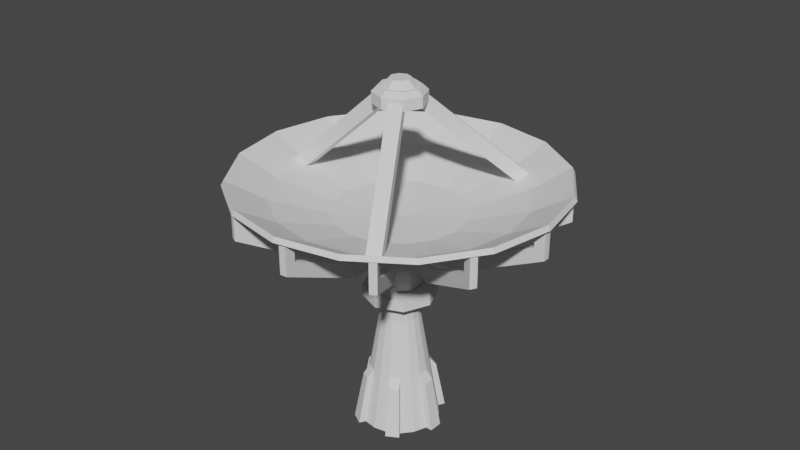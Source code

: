 # Source: WallHealer_AntennaT3.blend  (saved by Blender 3.1.7; exported with 4.5.12 LTS)
import bpy
from mathutils import Matrix  # noqa: F401  (used for matrix-valued properties, if any)

bpy.ops.wm.read_factory_settings(use_empty=True)
scene = bpy.context.scene
scene.name = 'Scene'

# ---- collections
col_collection = bpy.data.collections.new('Collection'); scene.collection.children.link(col_collection)

# ---- world
world_world = bpy.data.worlds.new('World'); scene.world = world_world
world_world.use_nodes = True; world_world.node_tree.nodes.clear()
_N = world_world.node_tree.nodes; _L = world_world.node_tree.links
n0 = _N.new('ShaderNodeOutputWorld'); n0.name = 'World Output'; n0.location = (300, 300)
n1 = _N.new('ShaderNodeBackground'); n1.name = 'Background'; n1.location = (10, 300)
n1.inputs[0].default_value = (0.05088, 0.05088, 0.05088, 1.0)
_L.new(n1.outputs[0], n0.inputs[0])
n0.is_active_output = True
world_world.color = (0.05088, 0.05088, 0.05088)
world_world.use_sun_shadow = False
world_world.sun_shadow_jitter_overblur = 0.0

# ---- meshes
me_cylinder_002 = bpy.data.meshes.new('Cylinder.002')
me_cylinder_002.from_pydata([(0.0, 1.0, 0.0), (-1.712e-08, 0.5075, 1.7), (0.342, 0.9397, 0.0), (0.1736, 0.4769, 1.7), (0.6428, 0.766, 0.0), (0.3262, 0.3888, 1.7), (0.866, 0.5, 0.0), (0.4395, 0.2538, 1.7), (0.9848, 0.1736, 0.0), (0.4998, 0.08813, 1.7), (0.9848, -0.1736, 0.0), (0.4998, -0.08813, 1.7), (0.866, -0.5, 0.0), (0.4395, -0.2538, 1.7), (0.6428, -0.766, 0.0), (0.3262, -0.3888, 1.7), (0.342, -0.9397, 0.0), (0.1736, -0.4769, 1.7), (-8.742e-08, -1.0, 0.0), (-6.149e-08, -0.5075, 1.7), (-0.342, -0.9397, 0.0), (-0.1736, -0.4769, 1.7), (-0.6428, -0.766, 0.0), (-0.3262, -0.3888, 1.7), (-0.866, -0.5, 0.0), (-0.4395, -0.2538, 1.7), (-0.9848, -0.1736, 0.0), (-0.4998, -0.08813, 1.7), (-0.9848, 0.1736, 0.0), (-0.4998, 0.08813, 1.7), (-0.866, 0.5, 0.0), (-0.4395, 0.2538, 1.7), (-0.6428, 0.766, 0.0), (-0.3262, 0.3888, 1.7), (-0.342, 0.9397, 0.0), (-0.1736, 0.4769, 1.7), (-8.562e-09, 0.7538, 0.85), (0.2578, 0.7083, 0.85), (0.4845, 0.5774, 0.85), (0.6528, 0.3769, 0.85), (0.7423, 0.1309, 0.85), (0.7423, -0.1309, 0.85), (0.6528, -0.3769, 0.85), (0.4845, -0.5774, 0.85), (0.2578, -0.7083, 0.85), (-7.446e-08, -0.7538, 0.85), (-0.2578, -0.7083, 0.85), (-0.4845, -0.5774, 0.85), (-0.6528, -0.3769, 0.85), (-0.7423, -0.1309, 0.85), (-0.7423, 0.1309, 0.85), (-0.6528, 0.3769, 0.85), (-0.4845, 0.5774, 0.85), (-0.2578, 0.7083, 0.85), (0.3447, 0.8588, 0.725), (0.4289, 1.09, 7.451e-09), (0.7297, 0.9165, 7.451e-09), (0.5714, 0.7279, 0.725), (0.9161, 0.1309, 0.725), (1.159, 0.1736, 1.49e-08), (1.159, -0.1736, 7.451e-09), (0.9161, -0.1309, 0.725), (0.5714, -0.7279, 0.725), (0.7297, -0.9165, 7.451e-09), (0.4289, -1.09, 7.451e-09), (0.3447, -0.8588, 0.725), (-0.3447, -0.8588, 0.725), (-0.4289, -1.09, 7.451e-09), (-0.7297, -0.9165, 7.451e-09), (-0.5714, -0.7279, 0.725), (-0.9161, -0.1309, 0.725), (-1.159, -0.1736, 7.451e-09), (-1.159, 0.1736, 7.451e-09), (-0.9161, 0.1309, 0.725), (-0.5714, 0.7279, 0.725), (-0.7297, 0.9165, 1.49e-08), (-0.4289, 1.09, 1.49e-08), (-0.3447, 0.8588, 0.725), (0.1373, 0.3771, 1.9), (-9.075e-09, 0.4013, 1.9), (0.258, 0.3074, 1.9), (0.3475, 0.2007, 1.9), (0.3952, 0.06969, 1.9), (0.3952, -0.06969, 1.9), (0.3475, -0.2007, 1.9), (0.258, -0.3074, 1.9), (0.1373, -0.3771, 1.9), (-4.943e-08, -0.4013, 1.9), (-0.1373, -0.3771, 1.9), (-0.258, -0.3074, 1.9), (-0.3475, -0.2007, 1.9), (-0.3952, -0.06969, 1.9), (-0.3952, 0.06969, 1.9), (-0.3475, 0.2007, 1.9), (-0.258, 0.3074, 1.9), (-0.1373, 0.3771, 1.9), (0.1736, 0.4769, 1.9), (-1.149e-08, 0.5075, 1.9), (0.3262, 0.3888, 1.9), (0.4395, 0.2538, 1.9), (0.4998, 0.08813, 1.9), (0.4998, -0.08813, 1.9), (0.4395, -0.2538, 1.9), (0.3262, -0.3888, 1.9), (0.1736, -0.4769, 1.9), (-5.585e-08, -0.5075, 1.9), (-0.1736, -0.4769, 1.9), (-0.3262, -0.3888, 1.9), (-0.4395, -0.2538, 1.9), (-0.4998, -0.08813, 1.9), (-0.4998, 0.08813, 1.9), (-0.4395, 0.2538, 1.9), (-0.3262, 0.3888, 1.9), (-0.1736, 0.4769, 1.9), (0.1373, 0.3771, 2.0), (1.798e-08, 0.4013, 2.0), (0.258, 0.3074, 2.0), (0.3475, 0.2007, 2.0), (0.3952, 0.06969, 2.0), (0.3952, -0.06969, 2.0), (0.3475, -0.2007, 2.0), (0.258, -0.3074, 2.0), (0.1373, -0.3771, 2.0), (-2.237e-08, -0.4013, 2.0), (-0.1373, -0.3771, 2.0), (-0.258, -0.3074, 2.0), (-0.3475, -0.2007, 2.0), (-0.3952, -0.06969, 2.0), (-0.3952, 0.06969, 2.0), (-0.3475, 0.2007, 2.0), (-0.258, 0.3074, 2.0), (-0.1373, 0.3771, 2.0)], [], [(36, 1, 3, 37), (37, 3, 5, 38), (38, 5, 7, 39), (39, 7, 9, 40), (40, 9, 11, 41), (41, 11, 13, 42), (42, 13, 15, 43), (43, 15, 17, 44), (44, 17, 19, 45), (45, 19, 21, 46), (46, 21, 23, 47), (47, 23, 25, 48), (48, 25, 27, 49), (49, 27, 29, 50), (50, 29, 31, 51), (51, 31, 33, 52), (27, 25, 108, 109), (52, 33, 35, 53), (53, 35, 1, 36), (0, 2, 4, 6, 8, 10, 12, 14, 16, 18, 20, 22, 24, 26, 28, 30, 32, 34), (34, 53, 36, 0), (2, 37, 54, 55), (30, 51, 52, 32), (28, 50, 51, 30), (28, 26, 71, 72), (24, 48, 49, 26), (22, 47, 48, 24), (26, 49, 70, 71), (18, 45, 46, 20), (16, 44, 45, 18), (49, 50, 73, 70), (12, 42, 43, 14), (10, 41, 42, 12), (44, 16, 64, 65), (6, 39, 40, 8), (4, 38, 39, 6), (22, 20, 67, 68), (0, 36, 37, 2), (75, 74, 77, 76), (71, 70, 73, 72), (67, 66, 69, 68), (63, 62, 65, 64), (59, 58, 61, 60), (55, 54, 57, 56), (47, 22, 68, 69), (40, 41, 61, 58), (32, 52, 74, 75), (4, 2, 55, 56), (34, 32, 75, 76), (8, 40, 58, 59), (46, 47, 69, 66), (50, 28, 72, 73), (10, 8, 59, 60), (38, 4, 56, 57), (14, 43, 62, 63), (52, 53, 77, 74), (37, 38, 57, 54), (53, 34, 76, 77), (16, 14, 63, 64), (41, 10, 60, 61), (20, 46, 66, 67), (43, 44, 65, 62), (93, 92, 128, 129), (3, 1, 97, 96), (1, 35, 113, 97), (13, 11, 101, 102), (23, 21, 106, 107), (33, 31, 111, 112), (9, 7, 99, 100), (19, 17, 104, 105), (29, 27, 109, 110), (5, 3, 96, 98), (15, 13, 102, 103), (25, 23, 107, 108), (35, 33, 112, 113), (11, 9, 100, 101), (21, 19, 105, 106), (31, 29, 110, 111), (7, 5, 98, 99), (17, 15, 103, 104), (79, 78, 96, 97), (78, 80, 98, 96), (80, 81, 99, 98), (81, 82, 100, 99), (82, 83, 101, 100), (83, 84, 102, 101), (84, 85, 103, 102), (85, 86, 104, 103), (86, 87, 105, 104), (87, 88, 106, 105), (88, 89, 107, 106), (89, 90, 108, 107), (90, 91, 109, 108), (91, 92, 110, 109), (92, 93, 111, 110), (93, 94, 112, 111), (94, 95, 113, 112), (95, 79, 97, 113), (86, 85, 121, 122), (78, 79, 115, 114), (94, 93, 129, 130), (87, 86, 122, 123), (80, 78, 114, 116), (95, 94, 130, 131), (88, 87, 123, 124), (81, 80, 116, 117), (79, 95, 131, 115), (89, 88, 124, 125), (82, 81, 117, 118), (90, 89, 125, 126), (83, 82, 118, 119), (91, 90, 126, 127), (84, 83, 119, 120), (92, 91, 127, 128), (85, 84, 120, 121), (114, 115, 131, 130, 129, 128, 127, 126, 125, 124, 123, 122, 121, 120, 119, 118, 117, 116)])
_uv = me_cylinder_002.uv_layers.new(name='UVMap')
_uv.uv.foreach_set('vector', [1.0, 0.75, 1.0, 1.0, 0.9444, 1.0, 0.9444, 0.75, 0.9444, 0.75, 0.9444, 1.0, 0.8889, 1.0, 0.8889, 0.75, 0.8889, 0.75, 0.8889, 1.0, 0.8333, 1.0, 0.8333, 0.75, 0.8333, 0.75, 0.8333, 1.0, 0.7778, 1.0, 0.7778, 0.75, 0.7778, 0.75, 0.7778, 1.0, 0.7222, 1.0, 0.7222, 0.75, 0.7222, 0.75, 0.7222, 1.0, 0.6667, 1.0, 0.6667, 0.75, 0.6667, 0.75, 0.6667, 1.0, 0.6111, 1.0, 0.6111, 0.75, 0.6111, 0.75, 0.6111, 1.0, 0.5556, 1.0, 0.5556, 0.75, 0.5556, 0.75, 0.5556, 1.0, 0.5, 1.0, 0.5, 0.75, 0.5, 0.75, 0.5, 1.0, 0.4444, 1.0, 0.4444, 0.75, 0.4444, 0.75, 0.4444, 1.0, 0.3889, 1.0, 0.3889, 0.75, 0.3889, 0.75, 0.3889, 1.0, 0.3333, 1.0, 0.3333, 0.75, 0.3333, 0.75, 0.3333, 1.0, 0.2778, 1.0, 0.2778, 0.75, 0.2778, 0.75, 0.2778, 1.0, 0.2222, 1.0, 0.2222, 0.75, 0.2222, 0.75, 0.2222, 1.0, 0.1667, 1.0, 0.1667, 0.75, 0.1667, 0.75, 0.1667, 1.0, 0.1111, 1.0, 0.1111, 0.75, 0.2778, 1.0, 0.3333, 1.0, 0.3333, 1.0, 0.2778, 1.0, 0.1111, 0.75, 0.1111, 1.0, 0.05556, 1.0, 0.05556, 0.75, 0.05556, 0.75, 0.05556, 1.0, -1.863e-07, 1.0, -1.863e-07, 0.75, 0.75, 0.49, 0.8321, 0.4755, 0.9043, 0.4339, 0.9578, 0.37, 0.9864, 0.2917, 0.9864, 0.2083, 0.9578, 0.13, 0.9043, 0.06615, 0.8321, 0.02447, 0.75, 0.01, 0.6679, 0.02447, 0.5957, 0.06615, 0.5422, 0.13, 0.5136, 0.2083, 0.5136, 0.2917, 0.5422, 0.37, 0.5957, 0.4339, 0.6679, 0.4755, 0.05556, 0.5, 0.05556, 0.75, -1.863e-07, 0.75, -1.863e-07, 0.5, 0.9444, 0.5, 0.9444, 0.75, 0.9444, 0.75, 0.9444, 0.5, 0.1667, 0.5, 0.1667, 0.75, 0.1111, 0.75, 0.1111, 0.5, 0.2222, 0.5, 0.2222, 0.75, 0.1667, 0.75, 0.1667, 0.5, 0.5136, 0.2917, 0.5136, 0.2083, 0.5136, 0.2083, 0.5136, 0.2917, 0.3333, 0.5, 0.3333, 0.75, 0.2778, 0.75, 0.2778, 0.5, 0.3889, 0.5, 0.3889, 0.75, 0.3333, 0.75, 0.3333, 0.5, 0.2778, 0.5, 0.2778, 0.75, 0.2778, 0.75, 0.2778, 0.5, 0.5, 0.5, 0.5, 0.75, 0.4444, 0.75, 0.4444, 0.5, 0.5556, 0.5, 0.5556, 0.75, 0.5, 0.75, 0.5, 0.5, 0.2778, 0.75, 0.2222, 0.75, 0.2222, 0.75, 0.2778, 0.75, 0.6667, 0.5, 0.6667, 0.75, 0.6111, 0.75, 0.6111, 0.5, 0.7222, 0.5, 0.7222, 0.75, 0.6667, 0.75, 0.6667, 0.5, 0.5556, 0.75, 0.5556, 0.5, 0.5556, 0.5, 0.5556, 0.75, 0.8333, 0.5, 0.8333, 0.75, 0.7778, 0.75, 0.7778, 0.5, 0.8889, 0.5, 0.8889, 0.75, 0.8333, 0.75, 0.8333, 0.5, 0.5957, 0.06615, 0.6679, 0.02447, 0.6679, 0.02447, 0.5957, 0.06615, 1.0, 0.5, 1.0, 0.75, 0.9444, 0.75, 0.9444, 0.5, 0.1111, 0.5, 0.1111, 0.75, 0.05556, 0.75, 0.05556, 0.5, 0.2778, 0.5, 0.2778, 0.75, 0.2222, 0.75, 0.2222, 0.5, 0.4444, 0.5, 0.4444, 0.75, 0.3889, 0.75, 0.3889, 0.5, 0.6111, 0.5, 0.6111, 0.75, 0.5556, 0.75, 0.5556, 0.5, 0.7778, 0.5, 0.7778, 0.75, 0.7222, 0.75, 0.7222, 0.5, 0.9444, 0.5, 0.9444, 0.75, 0.8889, 0.75, 0.8889, 0.5, 0.3889, 0.75, 0.3889, 0.5, 0.3889, 0.5, 0.3889, 0.75, 0.7778, 0.75, 0.7222, 0.75, 0.7222, 0.75, 0.7778, 0.75, 0.1111, 0.5, 0.1111, 0.75, 0.1111, 0.75, 0.1111, 0.5, 0.9043, 0.4339, 0.8321, 0.4755, 0.8321, 0.4755, 0.9043, 0.4339, 0.6679, 0.4755, 0.5957, 0.4339, 0.5957, 0.4339, 0.6679, 0.4755, 0.7778, 0.5, 0.7778, 0.75, 0.7778, 0.75, 0.7778, 0.5, 0.4444, 0.75, 0.3889, 0.75, 0.3889, 0.75, 0.4444, 0.75, 0.2222, 0.75, 0.2222, 0.5, 0.2222, 0.5, 0.2222, 0.75, 0.9864, 0.2083, 0.9864, 0.2917, 0.9864, 0.2917, 0.9864, 0.2083, 0.8889, 0.75, 0.8889, 0.5, 0.8889, 0.5, 0.8889, 0.75, 0.6111, 0.5, 0.6111, 0.75, 0.6111, 0.75, 0.6111, 0.5, 0.1111, 0.75, 0.05556, 0.75, 0.05556, 0.75, 0.1111, 0.75, 0.9444, 0.75, 0.8889, 0.75, 0.8889, 0.75, 0.9444, 0.75, 0.05556, 0.75, 0.05556, 0.5, 0.05556, 0.5, 0.05556, 0.75, 0.8321, 0.02447, 0.9043, 0.06615, 0.9043, 0.06615, 0.8321, 0.02447, 0.7222, 0.75, 0.7222, 0.5, 0.7222, 0.5, 0.7222, 0.75, 0.4444, 0.5, 0.4444, 0.75, 0.4444, 0.75, 0.4444, 0.5, 0.6111, 0.75, 0.5556, 0.75, 0.5556, 0.75, 0.6111, 0.75, 0.08565, 0.3449, 0.0631, 0.283, 0.0631, 0.283, 0.08565, 0.3449, 0.9444, 1.0, 1.0, 1.0, 1.0, 1.0, 0.9444, 1.0, -1.863e-07, 1.0, 0.05556, 1.0, 0.05556, 1.0, -1.863e-07, 1.0, 0.6667, 1.0, 0.7222, 1.0, 0.7222, 1.0, 0.6667, 1.0, 0.3889, 1.0, 0.4444, 1.0, 0.4444, 1.0, 0.3889, 1.0, 0.1111, 1.0, 0.1667, 1.0, 0.1667, 1.0, 0.1111, 1.0, 0.7778, 1.0, 0.8333, 1.0, 0.8333, 1.0, 0.7778, 1.0, 0.5, 1.0, 0.5556, 1.0, 0.5556, 1.0, 0.5, 1.0, 0.2222, 1.0, 0.2778, 1.0, 0.2778, 1.0, 0.2222, 1.0, 0.8889, 1.0, 0.9444, 1.0, 0.9444, 1.0, 0.8889, 1.0, 0.6111, 1.0, 0.6667, 1.0, 0.6667, 1.0, 0.6111, 1.0, 0.3333, 1.0, 0.3889, 1.0, 0.3889, 1.0, 0.3333, 1.0, 0.05556, 1.0, 0.1111, 1.0, 0.1111, 1.0, 0.05556, 1.0, 0.7222, 1.0, 0.7778, 1.0, 0.7778, 1.0, 0.7222, 1.0, 0.4444, 1.0, 0.5, 1.0, 0.5, 1.0, 0.4444, 1.0, 0.1667, 1.0, 0.2222, 1.0, 0.2222, 1.0, 0.1667, 1.0, 0.8333, 1.0, 0.8889, 1.0, 0.8889, 1.0, 0.8333, 1.0, 0.5556, 1.0, 0.6111, 1.0, 0.6111, 1.0, 0.5556, 1.0, 0.25, 0.4398, 0.3149, 0.4283, 0.3321, 0.4755, 0.25, 0.49, 0.3149, 0.4283, 0.372, 0.3954, 0.4043, 0.4339, 0.3321, 0.4755, 0.372, 0.3954, 0.4144, 0.3449, 0.4578, 0.37, 0.4043, 0.4339, 0.4144, 0.3449, 0.4369, 0.283, 0.4864, 0.2917, 0.4578, 0.37, 0.4369, 0.283, 0.4369, 0.217, 0.4864, 0.2083, 0.4864, 0.2917, 0.4369, 0.217, 0.4144, 0.1551, 0.4578, 0.13, 0.4864, 0.2083, 0.4144, 0.1551, 0.372, 0.1046, 0.4043, 0.06615, 0.4578, 0.13, 0.372, 0.1046, 0.3149, 0.07167, 0.3321, 0.02447, 0.4043, 0.06615, 0.3149, 0.07167, 0.25, 0.06022, 0.25, 0.01, 0.3321, 0.02447, 0.25, 0.06022, 0.1851, 0.07167, 0.1679, 0.02447, 0.25, 0.01, 0.1851, 0.07167, 0.128, 0.1046, 0.09573, 0.06615, 0.1679, 0.02447, 0.128, 0.1046, 0.08565, 0.1551, 0.04215, 0.13, 0.09573, 0.06615, 0.08565, 0.1551, 0.0631, 0.217, 0.01365, 0.2083, 0.04215, 0.13, 0.0631, 0.217, 0.0631, 0.283, 0.01365, 0.2917, 0.01365, 0.2083, 0.0631, 0.283, 0.08565, 0.3449, 0.04215, 0.37, 0.01365, 0.2917, 0.08565, 0.3449, 0.128, 0.3954, 0.09573, 0.4339, 0.04215, 0.37, 0.128, 0.3954, 0.1851, 0.4283, 0.1679, 0.4755, 0.09573, 0.4339, 0.1851, 0.4283, 0.25, 0.4398, 0.25, 0.49, 0.1679, 0.4755, 0.3149, 0.07167, 0.372, 0.1046, 0.372, 0.1046, 0.3149, 0.07167, 0.3149, 0.4283, 0.25, 0.4398, 0.25, 0.4398, 0.3149, 0.4283, 0.128, 0.3954, 0.08565, 0.3449, 0.08565, 0.3449, 0.128, 0.3954, 0.25, 0.06022, 0.3149, 0.07167, 0.3149, 0.07167, 0.25, 0.06022, 0.372, 0.3954, 0.3149, 0.4283, 0.3149, 0.4283, 0.372, 0.3954, 0.1851, 0.4283, 0.128, 0.3954, 0.128, 0.3954, 0.1851, 0.4283, 0.1851, 0.07167, 0.25, 0.06022, 0.25, 0.06022, 0.1851, 0.07167, 0.4144, 0.3449, 0.372, 0.3954, 0.372, 0.3954, 0.4144, 0.3449, 0.25, 0.4398, 0.1851, 0.4283, 0.1851, 0.4283, 0.25, 0.4398, 0.128, 0.1046, 0.1851, 0.07167, 0.1851, 0.07167, 0.128, 0.1046, 0.4369, 0.283, 0.4144, 0.3449, 0.4144, 0.3449, 0.4369, 0.283, 0.08565, 0.1551, 0.128, 0.1046, 0.128, 0.1046, 0.08565, 0.1551, 0.4369, 0.217, 0.4369, 0.283, 0.4369, 0.283, 0.4369, 0.217, 0.0631, 0.217, 0.08565, 0.1551, 0.08565, 0.1551, 0.0631, 0.217, 0.4144, 0.1551, 0.4369, 0.217, 0.4369, 0.217, 0.4144, 0.1551, 0.0631, 0.283, 0.0631, 0.217, 0.0631, 0.217, 0.0631, 0.283, 0.372, 0.1046, 0.4144, 0.1551, 0.4144, 0.1551, 0.372, 0.1046, 0.3149, 0.4283, 0.25, 0.4398, 0.1851, 0.4283, 0.128, 0.3954, 0.08565, 0.3449, 0.0631, 0.283, 0.0631, 0.217, 0.08565, 0.1551, 0.128, 0.1046, 0.1851, 0.07167, 0.25, 0.06022, 0.3149, 0.07167, 0.372, 0.1046, 0.4144, 0.1551, 0.4369, 0.217, 0.4369, 0.283, 0.4144, 0.3449, 0.372, 0.3954])
me_cylinder_002.use_remesh_fix_poles = True
me_cylinder_002.use_remesh_preserve_attributes = False
me_cylinder_002.update()
me_cylinder_003 = bpy.data.meshes.new('Cylinder.003')
me_cylinder_003.from_pydata([(-2.031e-08, 0.4056, 0.2144), (-2.031e-08, 0.2969, 0.2144), (0.06358, 0.4056, 0.2032), (0.06358, 0.2969, 0.2032), (0.1195, 0.4056, 0.1709), (0.1195, 0.2969, 0.1709), (0.161, 0.4056, 0.1215), (0.161, 0.2969, 0.1215), (0.1831, 0.4056, 0.06083), (0.1831, 0.2969, 0.06083), (0.1831, 0.4056, -0.003726), (0.1831, 0.2969, -0.003726), (-0.1831, 0.4056, -0.003726), (-0.1831, 0.2969, -0.003726), (-0.1831, 0.4056, 0.06083), (-0.1831, 0.2969, 0.06083), (-0.161, 0.4056, 0.1215), (-0.161, 0.2969, 0.1215), (-0.1195, 0.4056, 0.1709), (-0.1195, 0.2969, 0.1709), (-0.06358, 0.4056, 0.2032), (-0.06358, 0.2969, 0.2032), (-2.031e-08, -0.4056, 0.2144), (-2.031e-08, -0.2969, 0.2144), (0.06358, -0.4056, 0.2032), (0.06358, -0.2969, 0.2032), (0.1195, -0.4056, 0.1709), (0.1195, -0.2969, 0.1709), (0.161, -0.4056, 0.1215), (0.161, -0.2969, 0.1215), (0.1831, -0.4056, 0.06083), (0.1831, -0.2969, 0.06083), (0.1831, -0.4056, -0.003726), (0.1831, -0.2969, -0.003726), (-0.1831, -0.4056, -0.003726), (-0.1831, -0.2969, -0.003726), (-0.1831, -0.4056, 0.06083), (-0.1831, -0.2969, 0.06083), (-0.161, -0.4056, 0.1215), (-0.161, -0.2969, 0.1215), (-0.1195, -0.4056, 0.1709), (-0.1195, -0.2969, 0.1709), (-0.06358, -0.4056, 0.2032), (-0.06358, -0.2969, 0.2032), (-3.508e-09, 0.5292, -0.1597), (-3.508e-09, 0.5292, -0.003726), (0.3742, 0.3742, -0.1597), (0.3742, 0.3742, -0.003726), (0.5292, -3.366e-08, -0.1597), (0.5292, -3.366e-08, -0.003726), (0.3742, -0.3742, -0.1597), (0.3742, -0.3742, -0.003726), (-4.977e-08, -0.5292, -0.1597), (-4.977e-08, -0.5292, -0.003726), (-0.3742, -0.3742, -0.1597), (-0.3742, -0.3742, -0.003726), (-0.5292, -4.212e-09, -0.1597), (-0.5292, -4.212e-09, -0.003726), (-0.3742, 0.3742, -0.1597), (-0.3742, 0.3742, -0.003726)], [], [(0, 1, 3, 2), (2, 3, 5, 4), (4, 5, 7, 6), (6, 7, 9, 8), (8, 9, 11, 10), (0, 2, 4, 6, 8, 10, 12, 14, 16, 18, 20), (12, 13, 15, 14), (14, 15, 17, 16), (16, 17, 19, 18), (1, 21, 19, 17, 15, 13, 11, 9, 7, 5, 3), (18, 19, 21, 20), (20, 21, 1, 0), (10, 11, 13, 12), (22, 24, 25, 23), (24, 26, 27, 25), (26, 28, 29, 27), (28, 30, 31, 29), (30, 32, 33, 31), (22, 42, 40, 38, 36, 34, 32, 30, 28, 26, 24), (34, 36, 37, 35), (36, 38, 39, 37), (38, 40, 41, 39), (23, 25, 27, 29, 31, 33, 35, 37, 39, 41, 43), (40, 42, 43, 41), (42, 22, 23, 43), (32, 34, 35, 33), (44, 45, 47, 46), (46, 47, 49, 48), (48, 49, 51, 50), (50, 51, 53, 52), (52, 53, 55, 54), (54, 55, 57, 56), (47, 45, 59, 57, 55, 53, 51, 49), (56, 57, 59, 58), (58, 59, 45, 44), (44, 46, 48, 50, 52, 54, 56, 58)])
_uv = me_cylinder_003.uv_layers.new(name='UVMap')
_uv.uv.foreach_set('vector', [1.0, 0.5, 1.0, 1.0, 0.9444, 1.0, 0.9444, 0.5, 0.9444, 0.5, 0.9444, 1.0, 0.8889, 1.0, 0.8889, 0.5, 0.8889, 0.5, 0.8889, 1.0, 0.8333, 1.0, 0.8333, 0.5, 0.8333, 0.5, 0.8333, 1.0, 0.7778, 1.0, 0.7778, 0.5, 0.7778, 0.5, 0.7778, 1.0, 0.7222, 1.0, 0.7222, 0.5, -1.863e-07, 0.5, 0.9444, 0.5, 0.8889, 0.5, 0.8333, 0.5, 0.7778, 0.5, 0.7222, 0.5, 0.2778, 0.5, 0.2222, 0.5, 0.1667, 0.5, 0.1111, 0.5, 0.05556, 0.5, 0.2778, 0.5, 0.2778, 1.0, 0.2222, 1.0, 0.2222, 0.5, 0.2222, 0.5, 0.2222, 1.0, 0.1667, 1.0, 0.1667, 0.5, 0.1667, 0.5, 0.1667, 1.0, 0.1111, 1.0, 0.1111, 0.5, -1.863e-07, 1.0, 0.05556, 1.0, 0.1111, 1.0, 0.1667, 1.0, 0.2222, 1.0, 0.2778, 1.0, 0.7222, 1.0, 0.7778, 1.0, 0.8333, 1.0, 0.8889, 1.0, 0.9444, 1.0, 0.1111, 0.5, 0.1111, 1.0, 0.05556, 1.0, 0.05556, 0.5, 0.05556, 0.5, 0.05556, 1.0, -1.863e-07, 1.0, -1.863e-07, 0.5, 0.7222, 0.5, 0.7222, 1.0, 0.2778, 1.0, 0.2778, 0.5, 1.0, 0.5, 0.9444, 0.5, 0.9444, 1.0, 1.0, 1.0, 0.9444, 0.5, 0.8889, 0.5, 0.8889, 1.0, 0.9444, 1.0, 0.8889, 0.5, 0.8333, 0.5, 0.8333, 1.0, 0.8889, 1.0, 0.8333, 0.5, 0.7778, 0.5, 0.7778, 1.0, 0.8333, 1.0, 0.7778, 0.5, 0.7222, 0.5, 0.7222, 1.0, 0.7778, 1.0, -1.863e-07, 0.5, 0.05556, 0.5, 0.1111, 0.5, 0.1667, 0.5, 0.2222, 0.5, 0.2778, 0.5, 0.7222, 0.5, 0.7778, 0.5, 0.8333, 0.5, 0.8889, 0.5, 0.9444, 0.5, 0.2778, 0.5, 0.2222, 0.5, 0.2222, 1.0, 0.2778, 1.0, 0.2222, 0.5, 0.1667, 0.5, 0.1667, 1.0, 0.2222, 1.0, 0.1667, 0.5, 0.1111, 0.5, 0.1111, 1.0, 0.1667, 1.0, -1.863e-07, 1.0, 0.9444, 1.0, 0.8889, 1.0, 0.8333, 1.0, 0.7778, 1.0, 0.7222, 1.0, 0.2778, 1.0, 0.2222, 1.0, 0.1667, 1.0, 0.1111, 1.0, 0.05556, 1.0, 0.1111, 0.5, 0.05556, 0.5, 0.05556, 1.0, 0.1111, 1.0, 0.05556, 0.5, -1.863e-07, 0.5, -1.863e-07, 1.0, 0.05556, 1.0, 0.7222, 0.5, 0.2778, 0.5, 0.2778, 1.0, 0.7222, 1.0, 1.0, 0.5, 1.0, 1.0, 0.875, 1.0, 0.875, 0.5, 0.875, 0.5, 0.875, 1.0, 0.75, 1.0, 0.75, 0.5, 0.75, 0.5, 0.75, 1.0, 0.625, 1.0, 0.625, 0.5, 0.625, 0.5, 0.625, 1.0, 0.5, 1.0, 0.5, 0.5, 0.5, 0.5, 0.5, 1.0, 0.375, 1.0, 0.375, 0.5, 0.375, 0.5, 0.375, 1.0, 0.25, 1.0, 0.25, 0.5, 0.4197, 0.4197, 0.25, 0.49, 0.08029, 0.4197, 0.01, 0.25, 0.08029, 0.08029, 0.25, 0.01, 0.4197, 0.08029, 0.49, 0.25, 0.25, 0.5, 0.25, 1.0, 0.125, 1.0, 0.125, 0.5, 0.125, 0.5, 0.125, 1.0, 0.0, 1.0, 0.0, 0.5, 0.75, 0.49, 0.9197, 0.4197, 0.99, 0.25, 0.9197, 0.08029, 0.75, 0.01, 0.5803, 0.08029, 0.51, 0.25, 0.5803, 0.4197])
me_cylinder_003.use_remesh_fix_poles = True
me_cylinder_003.use_remesh_preserve_attributes = False
me_cylinder_003.update()
me_cube_003 = bpy.data.meshes.new('Cube.003')
me_cube_003.from_pydata([(-22.62, -1.004, -2.381), (-19.73, -1.004, 19.52), (-22.62, 0.9961, -2.381), (-19.73, 0.9961, 19.52), (-20.62, -1.004, -2.381), (-17.73, -1.004, 19.52), (-20.62, 0.9961, -2.381), (-17.73, 0.9961, 19.52), (-2.035, 16.68, 15.35), (-17.88, 2.407, 21.11), (-0.7225, 15.68, 16.48), (-16.57, 1.407, 22.25), (-1.757, 15.37, 13.87), (-17.6, 1.094, 19.63), (-0.4448, 14.37, 15.0), (-16.29, 0.09432, 20.76), (-0.7225, -15.69, 16.48), (-16.57, -1.415, 22.25), (-2.035, -16.69, 15.35), (-17.88, -2.415, 21.11), (-0.4448, -14.38, 15.0), (-16.29, -0.1021, 20.76), (-1.757, -15.38, 13.87), (-17.6, -1.102, 19.63), (-9.594, 23.75, 11.13), (-5.999, 9.837, 6.961), (-2.705, 21.95, 17.07), (-2.365, 16.8, 13.4), (-3.146, 9.088, 9.418), (3.135, 16.8, 22.1), (2.105, 12.85, 17.25), (-0.7267, 6.955, 11.5), (7.037, 9.088, 25.46), (5.091, 6.955, 19.83), (0.8897, 3.762, 12.89), (8.407, -0.00391, 26.64), (6.14, -0.003909, 20.73), (1.457, -0.003907, 13.38), (7.037, -9.096, 25.46), (5.091, -6.963, 19.83), (0.8897, -3.77, 12.89), (3.135, -16.8, 22.1), (2.105, -12.86, 17.25), (-0.7267, -6.963, 11.5), (-2.705, -21.95, 17.07), (-2.365, -16.8, 13.4), (-3.146, -9.096, 9.418), (-9.594, -23.76, 11.13), (-7.638, -18.19, 8.863), (-5.999, -9.845, 6.961), (-16.48, -21.95, 5.201), (-12.91, -16.8, 4.322), (-8.853, -9.096, 4.503), (-22.32, -16.8, 0.1709), (-17.38, -12.86, 0.4716), (-11.27, -6.963, 2.419), (-5.424, -0.003907, 6.293), (-26.23, -9.096, -3.19), (-20.37, -6.963, -2.101), (-12.89, -3.77, 1.027), (-27.6, -0.003898, -4.37), (-21.42, -0.003902, -3.004), (-13.46, -0.003902, 0.5383), (-26.23, 9.088, -3.19), (-20.37, 6.955, -2.101), (-12.89, 3.762, 1.027), (-22.32, 16.8, 0.1709), (-17.38, 12.85, 0.4716), (-11.27, 6.955, 2.419), (-16.48, 21.95, 5.201), (-12.91, 16.8, 4.322), (-8.853, 9.088, 4.503), (-7.638, 18.18, 8.863), (-10.04, 23.39, 11.65), (-6.492, 9.682, 7.533), (-3.255, 21.61, 17.49), (-2.916, 16.52, 13.87), (-3.684, 8.944, 9.952), (2.496, 16.54, 22.44), (1.479, 12.64, 17.65), (-1.303, 6.845, 12.0), (6.338, 8.948, 25.75), (4.416, 6.839, 20.18), (0.2876, 3.703, 13.37), (7.687, -0.00391, 26.92), (5.447, -0.003909, 21.07), (0.8462, -0.003907, 13.85), (6.338, -8.956, 25.75), (4.416, -6.846, 20.18), (0.2875, -3.71, 13.37), (2.496, -16.55, 22.44), (1.479, -12.65, 17.65), (-1.303, -6.853, 12.0), (-3.255, -21.62, 17.49), (-2.916, -16.52, 13.87), (-3.684, -8.952, 9.952), (-10.04, -23.4, 11.65), (-8.101, -17.88, 9.4), (-6.492, -9.689, 7.533), (-16.82, -21.62, 5.807), (-13.29, -16.52, 4.935), (-9.301, -8.952, 5.114), (-22.57, -16.55, 0.8544), (-17.68, -12.65, 1.149), (-11.68, -6.853, 3.064), (-5.927, -0.003907, 6.877), (-26.41, -8.956, -2.455), (-20.62, -6.846, -1.38), (-13.27, -3.71, 1.694), (-27.76, -0.003898, -3.617), (-21.65, -0.003902, -2.269), (-13.83, -0.003903, 1.212), (-26.41, 8.948, -2.455), (-20.62, 6.839, -1.38), (-13.27, 3.703, 1.694), (-22.57, 16.54, 0.8544), (-17.68, 12.64, 1.149), (-11.68, 6.845, 3.064), (-16.82, 21.61, 5.807), (-13.29, 16.52, 4.935), (-9.301, 8.944, 5.114), (-8.101, 17.88, 9.4), (-2.73, 2.813, 1.377), (-7.26, 4.259, 5.718), (-0.9617, 2.813, 2.9), (-4.584, 4.259, 8.023), (0.2885, 1.163, 3.976), (-2.692, 1.762, 9.653), (0.2885, -1.171, 3.976), (-2.692, -1.77, 9.653), (-0.9617, -2.821, 2.9), (-4.584, -4.267, 8.023), (-2.73, -2.821, 1.377), (-7.26, -4.267, 5.718), (-3.98, -1.171, 0.3), (-9.152, -1.77, 4.089), (-3.98, 1.163, 0.3), (-9.152, 1.762, 4.089), (-3.184, 4.259, 0.9859), (-0.5078, 4.259, 3.291), (1.384, 1.762, 4.92), (1.384, -1.77, 4.92), (-0.5078, -4.267, 3.291), (-3.184, -4.267, 0.9859), (-5.076, -1.77, -0.6437), (-5.076, 1.762, -0.6437), (-0.14, 2.813, -1.63), (1.628, 2.813, -0.1071), (2.878, 1.163, 0.9697), (2.878, -1.171, 0.9697), (1.628, -2.821, -0.1071), (-0.14, -2.821, -1.63), (-1.39, -1.171, -2.707), (-1.39, 1.163, -2.707), (-10.59, -0.5134, -3.506), (-11.99, -0.5134, -1.881), (-10.59, 0.5056, -3.506), (-11.99, 0.5056, -1.881), (-7.589, -0.5134, -0.9244), (-8.988, -0.5134, 0.7), (-7.589, 0.5056, -0.9244), (-8.988, 0.5056, 0.7), (-24.16, 0.5056, -7.356), (-24.16, -0.5134, -7.356), (-25.56, -0.5134, -5.731), (-25.56, 0.5056, -5.731), (-22.49, -0.5134, -6.88), (-22.49, 0.5056, -6.88), (-23.88, 0.5056, -5.256), (-23.88, -0.5134, -5.256), (-27.02, -0.5134, -4.031), (-27.02, 0.5056, -4.031), (-25.35, -0.5134, -3.556), (-25.35, 0.5056, -3.556), (-9.749, 4.668, -2.784), (-11.15, 4.668, -1.16), (-9.365, 5.553, -2.454), (-10.76, 5.553, -0.8297), (-7.147, 2.705, -0.5431), (-8.546, 2.705, 1.081), (-6.763, 3.59, -0.2131), (-8.163, 3.59, 1.411), (-21.66, 11.9, -5.203), (-22.05, 11.02, -5.533), (-23.44, 11.02, -3.909), (-23.06, 11.9, -3.579), (-20.53, 10.24, -5.194), (-20.14, 11.12, -4.864), (-21.54, 11.12, -3.239), (-21.93, 10.24, -3.569), (-24.91, 11.02, -2.209), (-24.53, 11.9, -1.879), (-23.39, 10.24, -1.869), (-23.01, 11.12, -1.539), (-7.073, 8.618, -0.4797), (-8.472, 8.618, 1.145), (-6.408, 9.135, 0.09338), (-7.807, 9.135, 1.718), (-5.552, 5.21, 0.8303), (-6.951, 5.21, 2.455), (-4.887, 5.727, 1.403), (-6.286, 5.727, 3.028), (-15.21, 20.16, 0.3571), (-15.87, 19.65, -0.216), (-17.27, 19.65, 1.408), (-16.61, 20.16, 1.981), (-14.79, 18.28, -0.2486), (-14.12, 18.8, 0.3245), (-15.52, 18.8, 1.949), (-16.18, 18.28, 1.376), (-18.74, 19.65, 3.109), (-18.07, 20.16, 3.682), (-17.65, 18.28, 3.076), (-16.98, 18.8, 3.649), (-3.265, 10.29, 2.8), (-4.664, 10.29, 4.425), (-2.493, 10.31, 3.465), (-3.892, 10.31, 5.09), (-3.226, 6.34, 2.834), (-4.625, 6.34, 4.458), (-2.454, 6.353, 3.499), (-3.853, 6.353, 5.123), (-6.496, 23.1, 7.859), (-7.269, 23.09, 7.194), (-8.668, 23.09, 8.818), (-7.896, 23.1, 9.483), (-6.774, 21.51, 6.652), (-6.002, 21.52, 7.317), (-7.401, 21.52, 8.941), (-8.173, 21.51, 8.276), (-10.13, 23.09, 10.52), (-9.36, 23.1, 11.18), (-9.638, 21.51, 9.976), (-8.866, 21.52, 10.64), (0.6717, 9.256, 6.191), (-0.7275, 9.256, 7.815), (1.347, 8.762, 6.772), (-0.05219, 8.762, 8.397), (-0.7817, 5.797, 4.939), (-2.181, 5.797, 6.563), (-0.1064, 5.303, 5.521), (-1.506, 5.303, 7.145), (2.172, 19.95, 15.32), (1.496, 20.45, 14.74), (0.0972, 20.45, 16.37), (0.7725, 19.95, 16.95), (1.395, 19.07, 13.69), (2.07, 18.57, 14.27), (0.6707, 18.57, 15.89), (-0.004611, 19.07, 15.31), (-1.367, 20.45, 18.07), (-0.6919, 19.95, 18.65), (-1.469, 19.07, 17.01), (-0.7937, 18.57, 17.59), (3.699, 5.777, 8.798), (2.3, 5.777, 10.42), (4.099, 4.905, 9.143), (2.7, 4.905, 10.77), (1.136, 3.725, 6.591), (-0.2627, 3.725, 8.216), (1.537, 2.854, 6.936), (0.1377, 2.854, 8.56), (8.513, 11.54, 20.79), (8.112, 12.41, 20.44), (6.713, 12.41, 22.07), (7.113, 11.54, 22.41), (7.567, 11.59, 19.0), (7.968, 10.72, 19.35), (6.569, 10.72, 20.97), (6.168, 11.59, 20.63), (5.249, 12.41, 23.77), (5.649, 11.54, 24.11), (4.704, 11.59, 22.33), (5.104, 10.72, 22.67), (5.019, 0.773, 9.935), (3.62, 0.773, 11.56), (5.039, -0.2457, 9.952), (3.64, -0.2457, 11.58), (2.023, 0.6703, 7.354), (0.6236, 0.6703, 8.979), (2.043, -0.3484, 7.372), (0.6436, -0.3484, 8.996), (10.85, 0.08647, 22.8), (10.83, 1.105, 22.79), (9.436, 1.105, 24.41), (9.456, 0.08647, 24.43), (10.12, 1.064, 21.2), (10.14, 0.04546, 21.22), (8.738, 0.04546, 22.84), (8.718, 1.064, 22.82), (7.971, 1.105, 26.11), (7.991, 0.08647, 26.13), (7.253, 1.064, 24.52), (7.273, 0.04546, 24.54), (4.283, -4.435, 9.301), (2.884, -4.435, 10.93), (3.917, -5.333, 8.986), (2.518, -5.333, 10.61), (1.643, -2.562, 7.028), (0.2443, -2.562, 8.652), (1.278, -3.46, 6.713), (-0.1213, -3.46, 8.337), (8.581, -11.39, 20.84), (8.946, -10.5, 21.16), (7.547, -10.5, 22.78), (7.181, -11.39, 22.47), (8.371, -9.748, 19.7), (8.005, -10.65, 19.38), (6.606, -10.65, 21.01), (6.971, -9.748, 21.32), (6.083, -10.5, 24.48), (5.717, -11.39, 24.17), (5.507, -9.748, 23.02), (5.141, -10.65, 22.71), (1.686, -8.476, 7.065), (0.287, -8.476, 8.689), (1.031, -9.015, 6.5), (-0.368, -9.015, 8.125), (0.09868, -5.121, 5.697), (-1.3, -5.121, 7.322), (-0.5563, -5.66, 5.133), (-1.955, -5.66, 6.758), (2.29, -19.87, 15.43), (2.945, -19.33, 15.99), (1.545, -19.33, 17.62), (0.8905, -19.87, 17.05), (2.789, -17.99, 14.89), (2.134, -18.53, 14.32), (0.7351, -18.53, 15.95), (1.39, -17.99, 16.51), (0.0811, -19.33, 19.32), (-0.5738, -19.87, 18.75), (-0.07426, -17.99, 18.21), (-0.7292, -18.53, 17.65), (-2.088, -10.28, 3.814), (-3.487, -10.28, 5.439), (-2.859, -10.32, 3.15), (-4.258, -10.32, 4.774), (-2.204, -6.33, 3.714), (-3.603, -6.33, 5.338), (-2.976, -6.37, 3.049), (-4.375, -6.37, 4.674), (-6.359, -23.11, 7.977), (-5.588, -23.07, 8.641), (-6.987, -23.07, 10.27), (-7.759, -23.11, 9.601), (-5.156, -21.49, 8.046), (-5.927, -21.53, 7.381), (-7.326, -21.53, 9.005), (-6.555, -21.49, 9.67), (-8.451, -23.07, 11.97), (-9.223, -23.11, 11.3), (-8.019, -21.49, 11.37), (-8.791, -21.53, 10.71), (-6.043, -9.379, 0.4071), (-7.442, -9.379, 2.032), (-6.728, -8.908, -0.1827), (-8.127, -8.908, 1.442), (-4.658, -5.871, 1.6), (-6.058, -5.871, 3.224), (-5.343, -5.4, 1.01), (-6.742, -5.4, 2.635), (-15.09, -20.26, 0.4602), (-14.4, -20.73, 1.05), (-15.8, -20.73, 2.674), (-16.49, -20.26, 2.085), (-13.37, -19.33, 0.9707), (-14.05, -18.86, 0.3809), (-15.45, -18.86, 2.005), (-14.77, -19.33, 2.595), (-17.27, -20.73, 4.375), (-17.95, -20.26, 3.785), (-16.23, -19.33, 4.295), (-16.92, -18.86, 3.705), (-9.138, -6.004, -2.258), (-10.54, -6.004, -0.6339), (-9.555, -5.147, -2.618), (-10.95, -5.147, -0.9934), (-6.617, -3.866, -0.08674), (-8.016, -3.866, 1.538), (-7.034, -3.009, -0.4463), (-8.433, -3.009, 1.178), (-21.59, -12.07, -5.142), (-21.17, -12.92, -4.782), (-22.57, -12.92, -3.158), (-22.99, -12.07, -3.518), (-19.69, -12.07, -4.471), (-20.1, -11.21, -4.83), (-21.5, -11.21, -3.206), (-21.09, -12.07, -2.846), (-24.04, -12.92, -1.458), (-24.45, -12.07, -1.817), (-22.55, -12.07, -1.146), (-22.97, -11.21, -1.506), (-18.25, -2.416, 21.18), (-16.71, -1.33, 19.39), (-19.54, -1.71, 20.07), (-17.42, -0.9419, 18.78), (-20.07, -0.003904, 19.6), (-17.71, -0.003904, 18.53), (-19.54, 1.702, 20.07), (-17.42, 0.9341, 18.78), (-18.25, 2.409, 21.18), (-16.71, 1.323, 19.39), (-16.95, 1.702, 22.29), (-16.0, 0.9341, 20.01), (-16.42, -0.003904, 22.75), (-15.7, -0.003904, 20.26), (-16.95, -1.71, 22.29), (-16.0, -0.9419, 20.01), (-18.72, -2.661, 17.66), (-16.71, -3.761, 19.39), (-19.56, -0.003904, 16.94), (-18.72, 2.653, 17.66), (-16.71, 3.754, 19.39), (-14.7, 2.653, 21.13), (-13.86, -0.003904, 21.85), (-14.7, -2.661, 21.13), (-16.88, -0.9419, 18.15), (-16.17, -1.33, 18.77), (-17.17, -0.003904, 17.9), (-16.88, 0.9341, 18.15), (-16.17, 1.323, 18.77), (-15.46, 0.9341, 19.38), (-15.16, -0.003904, 19.63), (-15.46, -0.9419, 19.38), (-18.91, -1.503, 21.95), (-19.71, -1.064, 21.25), (-20.04, -0.003904, 20.97), (-19.71, 1.056, 21.25), (-18.91, 1.496, 21.95), (-18.1, 1.056, 22.64), (-17.77, -0.003904, 22.92), (-18.1, -1.064, 22.64), (-18.25, -2.949, 21.18), (-17.76, -3.761, 20.61), (-19.77, -2.661, 18.88), (-19.82, -2.087, 19.82), (-20.6, -0.003904, 18.16), (-20.48, -0.003904, 19.26), (-19.77, 2.653, 18.88), (-19.82, 2.079, 19.82), (-17.76, 3.754, 20.61), (-18.25, 2.941, 21.18), (-15.74, 2.653, 22.34), (-16.67, 2.079, 22.54), (-14.91, -0.003904, 23.06), (-16.01, -0.003904, 23.1), (-15.74, -2.661, 22.34), (-16.67, -2.087, 22.54)], [], [(0, 2, 3, 1), (2, 6, 7, 3), (6, 4, 5, 7), (4, 0, 1, 5), (2, 0, 4, 6), (7, 5, 1, 3), (8, 10, 11, 9), (10, 14, 15, 11), (14, 12, 13, 15), (12, 8, 9, 13), (10, 8, 12, 14), (15, 13, 9, 11), (16, 17, 19, 18), (18, 19, 23, 22), (22, 23, 21, 20), (20, 21, 17, 16), (18, 22, 20, 16), (23, 19, 17, 21), (56, 25, 28), (72, 24, 26, 27), (25, 72, 27, 28), (28, 27, 30, 31), (56, 28, 31), (27, 26, 29, 30), (31, 30, 33, 34), (56, 31, 34), (30, 29, 32, 33), (56, 34, 37), (33, 32, 35, 36), (34, 33, 36, 37), (36, 35, 38, 39), (37, 36, 39, 40), (56, 37, 40), (40, 39, 42, 43), (56, 40, 43), (39, 38, 41, 42), (56, 43, 46), (42, 41, 44, 45), (43, 42, 45, 46), (56, 46, 49), (45, 44, 47, 48), (46, 45, 48, 49), (49, 48, 51, 52), (56, 49, 52), (48, 47, 50, 51), (52, 51, 54, 55), (56, 52, 55), (51, 50, 53, 54), (56, 55, 59), (54, 53, 57, 58), (55, 54, 58, 59), (56, 59, 62), (58, 57, 60, 61), (59, 58, 61, 62), (62, 61, 64, 65), (56, 62, 65), (61, 60, 63, 64), (65, 64, 67, 68), (56, 65, 68), (64, 63, 66, 67), (56, 68, 71), (67, 66, 69, 70), (68, 67, 70, 71), (70, 69, 24, 72), (71, 70, 72, 25), (56, 71, 25), (105, 77, 74), (121, 76, 75, 73), (74, 77, 76, 121), (77, 80, 79, 76), (105, 80, 77), (76, 79, 78, 75), (80, 83, 82, 79), (105, 83, 80), (79, 82, 81, 78), (105, 86, 83), (82, 85, 84, 81), (83, 86, 85, 82), (85, 88, 87, 84), (86, 89, 88, 85), (105, 89, 86), (89, 92, 91, 88), (105, 92, 89), (88, 91, 90, 87), (105, 95, 92), (91, 94, 93, 90), (92, 95, 94, 91), (105, 98, 95), (94, 97, 96, 93), (95, 98, 97, 94), (98, 101, 100, 97), (105, 101, 98), (97, 100, 99, 96), (101, 104, 103, 100), (105, 104, 101), (100, 103, 102, 99), (105, 108, 104), (103, 107, 106, 102), (104, 108, 107, 103), (105, 111, 108), (107, 110, 109, 106), (108, 111, 110, 107), (111, 114, 113, 110), (105, 114, 111), (110, 113, 112, 109), (114, 117, 116, 113), (105, 117, 114), (113, 116, 115, 112), (105, 120, 117), (116, 119, 118, 115), (117, 120, 119, 116), (119, 121, 73, 118), (120, 74, 121, 119), (105, 74, 120), (26, 24, 73, 75), (29, 26, 75, 78), (32, 29, 78, 81), (35, 32, 81, 84), (38, 35, 84, 87), (41, 38, 87, 90), (44, 41, 90, 93), (47, 44, 93, 96), (50, 47, 96, 99), (53, 50, 99, 102), (57, 53, 102, 106), (60, 57, 106, 109), (63, 60, 109, 112), (66, 63, 112, 115), (69, 66, 115, 118), (24, 69, 118, 73), (138, 123, 125, 139), (139, 125, 127, 140), (140, 127, 129, 141), (141, 129, 131, 142), (142, 131, 133, 143), (143, 133, 135, 144), (125, 123, 137, 135, 133, 131, 129, 127), (144, 135, 137, 145), (145, 137, 123, 138), (130, 132, 151, 150), (124, 122, 138, 139), (126, 124, 139, 140), (128, 126, 140, 141), (130, 128, 141, 142), (132, 130, 142, 143), (134, 132, 143, 144), (136, 134, 144, 145), (122, 136, 145, 138), (146, 147, 148, 149, 150, 151, 152, 153), (126, 128, 149, 148), (122, 124, 147, 146), (136, 122, 146, 153), (132, 134, 152, 151), (128, 130, 150, 149), (124, 126, 148, 147), (134, 136, 153, 152), (167, 162, 163, 166), (156, 160, 161, 157), (160, 158, 159, 161), (158, 154, 155, 159), (156, 154, 158, 160), (161, 159, 155, 157), (163, 162, 165, 164), (168, 165, 162, 167), (166, 163, 164, 169), (168, 173, 171, 165), (155, 169, 168, 157), (154, 166, 169, 155), (157, 168, 167, 156), (156, 167, 166, 154), (172, 170, 171, 173), (165, 171, 170, 164), (164, 170, 172, 169), (169, 172, 173, 168), (187, 182, 183, 186), (176, 180, 181, 177), (180, 178, 179, 181), (178, 174, 175, 179), (176, 174, 178, 180), (181, 179, 175, 177), (183, 182, 185, 184), (188, 185, 182, 187), (186, 183, 184, 189), (188, 193, 191, 185), (175, 189, 188, 177), (174, 186, 189, 175), (177, 188, 187, 176), (176, 187, 186, 174), (192, 190, 191, 193), (185, 191, 190, 184), (184, 190, 192, 189), (189, 192, 193, 188), (207, 202, 203, 206), (196, 200, 201, 197), (200, 198, 199, 201), (198, 194, 195, 199), (196, 194, 198, 200), (201, 199, 195, 197), (203, 202, 205, 204), (208, 205, 202, 207), (206, 203, 204, 209), (208, 213, 211, 205), (195, 209, 208, 197), (194, 206, 209, 195), (197, 208, 207, 196), (196, 207, 206, 194), (212, 210, 211, 213), (205, 211, 210, 204), (204, 210, 212, 209), (209, 212, 213, 208), (227, 222, 223, 226), (216, 220, 221, 217), (220, 218, 219, 221), (218, 214, 215, 219), (216, 214, 218, 220), (221, 219, 215, 217), (223, 222, 225, 224), (228, 225, 222, 227), (226, 223, 224, 229), (228, 233, 231, 225), (215, 229, 228, 217), (214, 226, 229, 215), (217, 228, 227, 216), (216, 227, 226, 214), (232, 230, 231, 233), (225, 231, 230, 224), (224, 230, 232, 229), (229, 232, 233, 228), (247, 242, 243, 246), (236, 240, 241, 237), (240, 238, 239, 241), (238, 234, 235, 239), (236, 234, 238, 240), (241, 239, 235, 237), (243, 242, 245, 244), (248, 245, 242, 247), (246, 243, 244, 249), (248, 253, 251, 245), (235, 249, 248, 237), (234, 246, 249, 235), (237, 248, 247, 236), (236, 247, 246, 234), (252, 250, 251, 253), (245, 251, 250, 244), (244, 250, 252, 249), (249, 252, 253, 248), (267, 262, 263, 266), (256, 260, 261, 257), (260, 258, 259, 261), (258, 254, 255, 259), (256, 254, 258, 260), (261, 259, 255, 257), (263, 262, 265, 264), (268, 265, 262, 267), (266, 263, 264, 269), (268, 273, 271, 265), (255, 269, 268, 257), (254, 266, 269, 255), (257, 268, 267, 256), (256, 267, 266, 254), (272, 270, 271, 273), (265, 271, 270, 264), (264, 270, 272, 269), (269, 272, 273, 268), (287, 282, 283, 286), (276, 280, 281, 277), (280, 278, 279, 281), (278, 274, 275, 279), (276, 274, 278, 280), (281, 279, 275, 277), (283, 282, 285, 284), (288, 285, 282, 287), (286, 283, 284, 289), (288, 293, 291, 285), (275, 289, 288, 277), (274, 286, 289, 275), (277, 288, 287, 276), (276, 287, 286, 274), (292, 290, 291, 293), (285, 291, 290, 284), (284, 290, 292, 289), (289, 292, 293, 288), (307, 302, 303, 306), (296, 300, 301, 297), (300, 298, 299, 301), (298, 294, 295, 299), (296, 294, 298, 300), (301, 299, 295, 297), (303, 302, 305, 304), (308, 305, 302, 307), (306, 303, 304, 309), (308, 313, 311, 305), (295, 309, 308, 297), (294, 306, 309, 295), (297, 308, 307, 296), (296, 307, 306, 294), (312, 310, 311, 313), (305, 311, 310, 304), (304, 310, 312, 309), (309, 312, 313, 308), (327, 322, 323, 326), (316, 320, 321, 317), (320, 318, 319, 321), (318, 314, 315, 319), (316, 314, 318, 320), (321, 319, 315, 317), (323, 322, 325, 324), (328, 325, 322, 327), (326, 323, 324, 329), (328, 333, 331, 325), (315, 329, 328, 317), (314, 326, 329, 315), (317, 328, 327, 316), (316, 327, 326, 314), (332, 330, 331, 333), (325, 331, 330, 324), (324, 330, 332, 329), (329, 332, 333, 328), (347, 342, 343, 346), (336, 340, 341, 337), (340, 338, 339, 341), (338, 334, 335, 339), (336, 334, 338, 340), (341, 339, 335, 337), (343, 342, 345, 344), (348, 345, 342, 347), (346, 343, 344, 349), (348, 353, 351, 345), (335, 349, 348, 337), (334, 346, 349, 335), (337, 348, 347, 336), (336, 347, 346, 334), (352, 350, 351, 353), (345, 351, 350, 344), (344, 350, 352, 349), (349, 352, 353, 348), (367, 362, 363, 366), (356, 360, 361, 357), (360, 358, 359, 361), (358, 354, 355, 359), (356, 354, 358, 360), (361, 359, 355, 357), (363, 362, 365, 364), (368, 365, 362, 367), (366, 363, 364, 369), (368, 373, 371, 365), (355, 369, 368, 357), (354, 366, 369, 355), (357, 368, 367, 356), (356, 367, 366, 354), (372, 370, 371, 373), (365, 371, 370, 364), (364, 370, 372, 369), (369, 372, 373, 368), (387, 386, 383, 382), (376, 377, 381, 380), (380, 381, 379, 378), (378, 379, 375, 374), (376, 380, 378, 374), (381, 377, 375, 379), (383, 384, 385, 382), (388, 387, 382, 385), (386, 389, 384, 383), (388, 385, 391, 393), (375, 377, 388, 389), (374, 375, 389, 386), (377, 376, 387, 388), (376, 374, 386, 387), (392, 393, 391, 390), (385, 384, 390, 391), (384, 389, 392, 390), (389, 388, 393, 392), (448, 417, 411, 435), (398, 396, 437, 439), (400, 398, 439, 441), (402, 400, 441, 443), (404, 402, 443, 445), (406, 404, 445, 447), (403, 401, 421, 422), (408, 406, 447, 449), (394, 408, 449, 434), (406, 408, 433, 432), (395, 397, 410, 411), (397, 399, 412, 410), (399, 401, 413, 412), (401, 403, 414, 413), (403, 405, 415, 414), (405, 407, 416, 415), (407, 409, 417, 416), (409, 395, 411, 417), (418, 419, 425, 424, 423, 422, 421, 420), (399, 397, 418, 420), (409, 407, 424, 425), (405, 403, 422, 423), (401, 399, 420, 421), (397, 395, 419, 418), (395, 409, 425, 419), (407, 405, 423, 424), (435, 411, 410, 436), (438, 412, 413, 440), (440, 413, 414, 442), (442, 414, 415, 444), (444, 415, 416, 446), (446, 416, 417, 448), (436, 410, 412, 438), (426, 427, 428, 429, 430, 431, 432, 433), (402, 404, 431, 430), (398, 400, 429, 428), (394, 396, 427, 426), (408, 394, 426, 433), (404, 406, 432, 431), (400, 402, 430, 429), (396, 398, 428, 427), (435, 436, 437, 434), (436, 438, 439, 437), (438, 440, 441, 439), (440, 442, 443, 441), (442, 444, 445, 443), (444, 446, 447, 445), (446, 448, 449, 447), (448, 435, 434, 449), (396, 394, 434, 437)])
_uv = me_cube_003.uv_layers.new(name='UVMap')
_uv.uv.foreach_set('vector', [0.375, 0.0, 0.375, 0.25, 0.625, 0.25, 0.625, 0.0, 0.375, 0.25, 0.375, 0.5, 0.625, 0.5, 0.625, 0.25, 0.375, 0.5, 0.375, 0.75, 0.625, 0.75, 0.625, 0.5, 0.375, 0.75, 0.375, 1.0, 0.625, 1.0, 0.625, 0.75, 0.125, 0.5, 0.125, 0.75, 0.375, 0.75, 0.375, 0.5, 0.625, 0.5, 0.625, 0.75, 0.875, 0.75, 0.875, 0.5, 0.375, 0.0, 0.375, 0.25, 0.625, 0.25, 0.625, 0.0, 0.375, 0.25, 0.375, 0.5, 0.625, 0.5, 0.625, 0.25, 0.375, 0.5, 0.375, 0.75, 0.625, 0.75, 0.625, 0.5, 0.375, 0.75, 0.375, 1.0, 0.625, 1.0, 0.625, 0.75, 0.125, 0.5, 0.125, 0.75, 0.375, 0.75, 0.375, 0.5, 0.625, 0.5, 0.625, 0.75, 0.875, 0.75, 0.875, 0.5, 0.375, 0.0, 0.625, 0.0, 0.625, 0.25, 0.375, 0.25, 0.375, 0.25, 0.625, 0.25, 0.625, 0.5, 0.375, 0.5, 0.375, 0.5, 0.625, 0.5, 0.625, 0.75, 0.375, 0.75, 0.375, 0.75, 0.625, 0.75, 0.625, 1.0, 0.375, 1.0, 0.125, 0.5, 0.375, 0.5, 0.375, 0.75, 0.125, 0.75, 0.625, 0.5, 0.875, 0.5, 0.875, 0.75, 0.625, 0.75, 0.7188, 0.0, 0.75, 0.125, 0.6875, 0.125, 0.75, 0.25, 0.75, 0.375, 0.6875, 0.375, 0.6875, 0.25, 0.75, 0.125, 0.75, 0.25, 0.6875, 0.25, 0.6875, 0.125, 0.6875, 0.125, 0.6875, 0.25, 0.625, 0.25, 0.625, 0.125, 0.6562, 0.0, 0.6875, 0.125, 0.625, 0.125, 0.6875, 0.25, 0.6875, 0.375, 0.625, 0.375, 0.625, 0.25, 0.625, 0.125, 0.625, 0.25, 0.5625, 0.25, 0.5625, 0.125, 0.5937, 0.0, 0.625, 0.125, 0.5625, 0.125, 0.625, 0.25, 0.625, 0.375, 0.5625, 0.375, 0.5625, 0.25, 0.5312, 0.0, 0.5625, 0.125, 0.5, 0.125, 0.5625, 0.25, 0.5625, 0.375, 0.5, 0.375, 0.5, 0.25, 0.5625, 0.125, 0.5625, 0.25, 0.5, 0.25, 0.5, 0.125, 0.5, 0.25, 0.5, 0.375, 0.4375, 0.375, 0.4375, 0.25, 0.5, 0.125, 0.5, 0.25, 0.4375, 0.25, 0.4375, 0.125, 0.4687, 0.0, 0.5, 0.125, 0.4375, 0.125, 0.4375, 0.125, 0.4375, 0.25, 0.375, 0.25, 0.375, 0.125, 0.4062, 0.0, 0.4375, 0.125, 0.375, 0.125, 0.4375, 0.25, 0.4375, 0.375, 0.375, 0.375, 0.375, 0.25, 0.3437, 0.0, 0.375, 0.125, 0.3125, 0.125, 0.375, 0.25, 0.375, 0.375, 0.3125, 0.375, 0.3125, 0.25, 0.375, 0.125, 0.375, 0.25, 0.3125, 0.25, 0.3125, 0.125, 0.2812, 0.0, 0.3125, 0.125, 0.25, 0.125, 0.3125, 0.25, 0.3125, 0.375, 0.25, 0.375, 0.25, 0.25, 0.3125, 0.125, 0.3125, 0.25, 0.25, 0.25, 0.25, 0.125, 0.25, 0.125, 0.25, 0.25, 0.1875, 0.25, 0.1875, 0.125, 0.2188, 0.0, 0.25, 0.125, 0.1875, 0.125, 0.25, 0.25, 0.25, 0.375, 0.1875, 0.375, 0.1875, 0.25, 0.1875, 0.125, 0.1875, 0.25, 0.125, 0.25, 0.125, 0.125, 0.1562, 0.0, 0.1875, 0.125, 0.125, 0.125, 0.1875, 0.25, 0.1875, 0.375, 0.125, 0.375, 0.125, 0.25, 0.09375, 0.0, 0.125, 0.125, 0.0625, 0.125, 0.125, 0.25, 0.125, 0.375, 0.0625, 0.375, 0.0625, 0.25, 0.125, 0.125, 0.125, 0.25, 0.0625, 0.25, 0.0625, 0.125, 0.03125, 0.0, 0.0625, 0.125, 0.0, 0.125, 0.0625, 0.25, 0.0625, 0.375, 0.0, 0.375, 0.0, 0.25, 0.0625, 0.125, 0.0625, 0.25, 0.0, 0.25, 0.0, 0.125, 1.0, 0.125, 1.0, 0.25, 0.9375, 0.25, 0.9375, 0.125, 0.9688, 0.0, 1.0, 0.125, 0.9375, 0.125, 1.0, 0.25, 1.0, 0.375, 0.9375, 0.375, 0.9375, 0.25, 0.9375, 0.125, 0.9375, 0.25, 0.875, 0.25, 0.875, 0.125, 0.9062, 0.0, 0.9375, 0.125, 0.875, 0.125, 0.9375, 0.25, 0.9375, 0.375, 0.875, 0.375, 0.875, 0.25, 0.8437, 0.0, 0.875, 0.125, 0.8125, 0.125, 0.875, 0.25, 0.875, 0.375, 0.8125, 0.375, 0.8125, 0.25, 0.875, 0.125, 0.875, 0.25, 0.8125, 0.25, 0.8125, 0.125, 0.8125, 0.25, 0.8125, 0.375, 0.75, 0.375, 0.75, 0.25, 0.8125, 0.125, 0.8125, 0.25, 0.75, 0.25, 0.75, 0.125, 0.7812, 0.0, 0.8125, 0.125, 0.75, 0.125, 0.7188, 0.0, 0.6875, 0.125, 0.75, 0.125, 0.75, 0.25, 0.6875, 0.25, 0.6875, 0.375, 0.75, 0.375, 0.75, 0.125, 0.6875, 0.125, 0.6875, 0.25, 0.75, 0.25, 0.6875, 0.125, 0.625, 0.125, 0.625, 0.25, 0.6875, 0.25, 0.6562, 0.0, 0.625, 0.125, 0.6875, 0.125, 0.6875, 0.25, 0.625, 0.25, 0.625, 0.375, 0.6875, 0.375, 0.625, 0.125, 0.5625, 0.125, 0.5625, 0.25, 0.625, 0.25, 0.5937, 0.0, 0.5625, 0.125, 0.625, 0.125, 0.625, 0.25, 0.5625, 0.25, 0.5625, 0.375, 0.625, 0.375, 0.5312, 0.0, 0.5, 0.125, 0.5625, 0.125, 0.5625, 0.25, 0.5, 0.25, 0.5, 0.375, 0.5625, 0.375, 0.5625, 0.125, 0.5, 0.125, 0.5, 0.25, 0.5625, 0.25, 0.5, 0.25, 0.4375, 0.25, 0.4375, 0.375, 0.5, 0.375, 0.5, 0.125, 0.4375, 0.125, 0.4375, 0.25, 0.5, 0.25, 0.4687, 0.0, 0.4375, 0.125, 0.5, 0.125, 0.4375, 0.125, 0.375, 0.125, 0.375, 0.25, 0.4375, 0.25, 0.4062, 0.0, 0.375, 0.125, 0.4375, 0.125, 0.4375, 0.25, 0.375, 0.25, 0.375, 0.375, 0.4375, 0.375, 0.3437, 0.0, 0.3125, 0.125, 0.375, 0.125, 0.375, 0.25, 0.3125, 0.25, 0.3125, 0.375, 0.375, 0.375, 0.375, 0.125, 0.3125, 0.125, 0.3125, 0.25, 0.375, 0.25, 0.2812, 0.0, 0.25, 0.125, 0.3125, 0.125, 0.3125, 0.25, 0.25, 0.25, 0.25, 0.375, 0.3125, 0.375, 0.3125, 0.125, 0.25, 0.125, 0.25, 0.25, 0.3125, 0.25, 0.25, 0.125, 0.1875, 0.125, 0.1875, 0.25, 0.25, 0.25, 0.2188, 0.0, 0.1875, 0.125, 0.25, 0.125, 0.25, 0.25, 0.1875, 0.25, 0.1875, 0.375, 0.25, 0.375, 0.1875, 0.125, 0.125, 0.125, 0.125, 0.25, 0.1875, 0.25, 0.1562, 0.0, 0.125, 0.125, 0.1875, 0.125, 0.1875, 0.25, 0.125, 0.25, 0.125, 0.375, 0.1875, 0.375, 0.09375, 0.0, 0.0625, 0.125, 0.125, 0.125, 0.125, 0.25, 0.0625, 0.25, 0.0625, 0.375, 0.125, 0.375, 0.125, 0.125, 0.0625, 0.125, 0.0625, 0.25, 0.125, 0.25, 0.03125, 0.0, 0.0, 0.125, 0.0625, 0.125, 0.0625, 0.25, 0.0, 0.25, 0.0, 0.375, 0.0625, 0.375, 0.0625, 0.125, 0.0, 0.125, 0.0, 0.25, 0.0625, 0.25, 1.0, 0.125, 0.9375, 0.125, 0.9375, 0.25, 1.0, 0.25, 0.9688, 0.0, 0.9375, 0.125, 1.0, 0.125, 1.0, 0.25, 0.9375, 0.25, 0.9375, 0.375, 1.0, 0.375, 0.9375, 0.125, 0.875, 0.125, 0.875, 0.25, 0.9375, 0.25, 0.9062, 0.0, 0.875, 0.125, 0.9375, 0.125, 0.9375, 0.25, 0.875, 0.25, 0.875, 0.375, 0.9375, 0.375, 0.8437, 0.0, 0.8125, 0.125, 0.875, 0.125, 0.875, 0.25, 0.8125, 0.25, 0.8125, 0.375, 0.875, 0.375, 0.875, 0.125, 0.8125, 0.125, 0.8125, 0.25, 0.875, 0.25, 0.8125, 0.25, 0.75, 0.25, 0.75, 0.375, 0.8125, 0.375, 0.8125, 0.125, 0.75, 0.125, 0.75, 0.25, 0.8125, 0.25, 0.7812, 0.0, 0.75, 0.125, 0.8125, 0.125, 0.6875, 0.375, 0.75, 0.375, 0.75, 0.375, 0.6875, 0.375, 0.625, 0.375, 0.6875, 0.375, 0.6875, 0.375, 0.625, 0.375, 0.5625, 0.375, 0.625, 0.375, 0.625, 0.375, 0.5625, 0.375, 0.5, 0.375, 0.5625, 0.375, 0.5625, 0.375, 0.5, 0.375, 0.4375, 0.375, 0.5, 0.375, 0.5, 0.375, 0.4375, 0.375, 0.375, 0.375, 0.4375, 0.375, 0.4375, 0.375, 0.375, 0.375, 0.3125, 0.375, 0.375, 0.375, 0.375, 0.375, 0.3125, 0.375, 0.25, 0.375, 0.3125, 0.375, 0.3125, 0.375, 0.25, 0.375, 0.1875, 0.375, 0.25, 0.375, 0.25, 0.375, 0.1875, 0.375, 0.125, 0.375, 0.1875, 0.375, 0.1875, 0.375, 0.125, 0.375, 0.0625, 0.375, 0.125, 0.375, 0.125, 0.375, 0.0625, 0.375, 0.0, 0.375, 0.0625, 0.375, 0.0625, 0.375, 0.0, 0.375, 0.9375, 0.375, 1.0, 0.375, 1.0, 0.375, 0.9375, 0.375, 0.875, 0.375, 0.9375, 0.375, 0.9375, 0.375, 0.875, 0.375, 0.8125, 0.375, 0.875, 0.375, 0.875, 0.375, 0.8125, 0.375, 0.75, 0.375, 0.8125, 0.375, 0.8125, 0.375, 0.75, 0.375, 1.0, 0.5, 1.0, 1.0, 0.875, 1.0, 0.875, 0.5, 0.875, 0.5, 0.875, 1.0, 0.75, 1.0, 0.75, 0.5, 0.75, 0.5, 0.75, 1.0, 0.625, 1.0, 0.625, 0.5, 0.625, 0.5, 0.625, 1.0, 0.5, 1.0, 0.5, 0.5, 0.5, 0.5, 0.5, 1.0, 0.375, 1.0, 0.375, 0.5, 0.375, 0.5, 0.375, 1.0, 0.25, 1.0, 0.25, 0.5, 0.4197, 0.4197, 0.25, 0.49, 0.08029, 0.4197, 0.01, 0.25, 0.08029, 0.08029, 0.25, 0.01, 0.4197, 0.08029, 0.49, 0.25, 0.25, 0.5, 0.25, 1.0, 0.125, 1.0, 0.125, 0.5, 0.125, 0.5, 0.125, 1.0, 0.0, 1.0, 0.0, 0.5, 0.75, 0.09142, 0.6379, 0.1379, 0.6379, 0.1379, 0.75, 0.09142, 0.8621, 0.3621, 0.75, 0.4086, 0.75, 0.49, 0.9197, 0.4197, 0.9086, 0.25, 0.8621, 0.3621, 0.9197, 0.4197, 0.99, 0.25, 0.8621, 0.1379, 0.9086, 0.25, 0.99, 0.25, 0.9197, 0.08029, 0.75, 0.09142, 0.8621, 0.1379, 0.9197, 0.08029, 0.75, 0.01, 0.6379, 0.1379, 0.75, 0.09142, 0.75, 0.01, 0.5803, 0.08029, 0.5914, 0.25, 0.6379, 0.1379, 0.5803, 0.08029, 0.51, 0.25, 0.6379, 0.3621, 0.5914, 0.25, 0.51, 0.25, 0.5803, 0.4197, 0.75, 0.4086, 0.6379, 0.3621, 0.5803, 0.4197, 0.75, 0.49, 0.75, 0.4086, 0.8621, 0.3621, 0.9086, 0.25, 0.8621, 0.1379, 0.75, 0.09142, 0.6379, 0.1379, 0.5914, 0.25, 0.6379, 0.3621, 0.9086, 0.25, 0.8621, 0.1379, 0.8621, 0.1379, 0.9086, 0.25, 0.75, 0.4086, 0.8621, 0.3621, 0.8621, 0.3621, 0.75, 0.4086, 0.6379, 0.3621, 0.75, 0.4086, 0.75, 0.4086, 0.6379, 0.3621, 0.6379, 0.1379, 0.5914, 0.25, 0.5914, 0.25, 0.6379, 0.1379, 0.8621, 0.1379, 0.75, 0.09142, 0.75, 0.09142, 0.8621, 0.1379, 0.8621, 0.3621, 0.9086, 0.25, 0.9086, 0.25, 0.8621, 0.3621, 0.5914, 0.25, 0.6379, 0.3621, 0.6379, 0.3621, 0.5914, 0.25, 0.125, 0.5, 0.125, 0.5, 0.125, 0.75, 0.125, 0.75, 0.375, 0.25, 0.375, 0.5, 0.625, 0.5, 0.625, 0.25, 0.375, 0.5, 0.375, 0.75, 0.625, 0.75, 0.625, 0.5, 0.375, 0.75, 0.375, 1.0, 0.625, 1.0, 0.625, 0.75, 0.125, 0.5, 0.125, 0.75, 0.375, 0.75, 0.375, 0.5, 0.625, 0.5, 0.625, 0.75, 0.875, 0.75, 0.875, 0.5, 0.375, 0.0, 0.375, 0.25, 0.625, 0.25, 0.625, 0.0, 0.625, 0.25, 0.625, 0.25, 0.375, 0.25, 0.375, 0.25, 0.375, 1.0, 0.375, 1.0, 0.625, 1.0, 0.625, 1.0, 0.625, 0.25, 0.625, 0.25, 0.625, 0.25, 0.625, 0.25, 0.875, 0.75, 0.875, 0.75, 0.875, 0.5, 0.875, 0.5, 0.375, 1.0, 0.375, 1.0, 0.625, 1.0, 0.625, 1.0, 0.625, 0.25, 0.625, 0.25, 0.375, 0.25, 0.375, 0.25, 0.125, 0.5, 0.125, 0.5, 0.125, 0.75, 0.125, 0.75, 0.875, 0.75, 0.875, 0.75, 0.875, 0.5, 0.875, 0.5, 0.625, 0.25, 0.625, 0.25, 0.625, 0.0, 0.625, 0.0, 0.625, 1.0, 0.625, 1.0, 0.625, 1.0, 0.625, 1.0, 0.875, 0.75, 0.875, 0.75, 0.875, 0.5, 0.875, 0.5, 0.125, 0.5, 0.125, 0.5, 0.125, 0.75, 0.125, 0.75, 0.375, 0.25, 0.375, 0.5, 0.625, 0.5, 0.625, 0.25, 0.375, 0.5, 0.375, 0.75, 0.625, 0.75, 0.625, 0.5, 0.375, 0.75, 0.375, 1.0, 0.625, 1.0, 0.625, 0.75, 0.125, 0.5, 0.125, 0.75, 0.375, 0.75, 0.375, 0.5, 0.625, 0.5, 0.625, 0.75, 0.875, 0.75, 0.875, 0.5, 0.375, 0.0, 0.375, 0.25, 0.625, 0.25, 0.625, 0.0, 0.625, 0.25, 0.625, 0.25, 0.375, 0.25, 0.375, 0.25, 0.375, 1.0, 0.375, 1.0, 0.625, 1.0, 0.625, 1.0, 0.625, 0.25, 0.625, 0.25, 0.625, 0.25, 0.625, 0.25, 0.875, 0.75, 0.875, 0.75, 0.875, 0.5, 0.875, 0.5, 0.375, 1.0, 0.375, 1.0, 0.625, 1.0, 0.625, 1.0, 0.625, 0.25, 0.625, 0.25, 0.375, 0.25, 0.375, 0.25, 0.125, 0.5, 0.125, 0.5, 0.125, 0.75, 0.125, 0.75, 0.875, 0.75, 0.875, 0.75, 0.875, 0.5, 0.875, 0.5, 0.625, 0.25, 0.625, 0.25, 0.625, 0.0, 0.625, 0.0, 0.625, 1.0, 0.625, 1.0, 0.625, 1.0, 0.625, 1.0, 0.875, 0.75, 0.875, 0.75, 0.875, 0.5, 0.875, 0.5, 0.125, 0.5, 0.125, 0.5, 0.125, 0.75, 0.125, 0.75, 0.375, 0.25, 0.375, 0.5, 0.625, 0.5, 0.625, 0.25, 0.375, 0.5, 0.375, 0.75, 0.625, 0.75, 0.625, 0.5, 0.375, 0.75, 0.375, 1.0, 0.625, 1.0, 0.625, 0.75, 0.125, 0.5, 0.125, 0.75, 0.375, 0.75, 0.375, 0.5, 0.625, 0.5, 0.625, 0.75, 0.875, 0.75, 0.875, 0.5, 0.375, 0.0, 0.375, 0.25, 0.625, 0.25, 0.625, 0.0, 0.625, 0.25, 0.625, 0.25, 0.375, 0.25, 0.375, 0.25, 0.375, 1.0, 0.375, 1.0, 0.625, 1.0, 0.625, 1.0, 0.625, 0.25, 0.625, 0.25, 0.625, 0.25, 0.625, 0.25, 0.875, 0.75, 0.875, 0.75, 0.875, 0.5, 0.875, 0.5, 0.375, 1.0, 0.375, 1.0, 0.625, 1.0, 0.625, 1.0, 0.625, 0.25, 0.625, 0.25, 0.375, 0.25, 0.375, 0.25, 0.125, 0.5, 0.125, 0.5, 0.125, 0.75, 0.125, 0.75, 0.875, 0.75, 0.875, 0.75, 0.875, 0.5, 0.875, 0.5, 0.625, 0.25, 0.625, 0.25, 0.625, 0.0, 0.625, 0.0, 0.625, 1.0, 0.625, 1.0, 0.625, 1.0, 0.625, 1.0, 0.875, 0.75, 0.875, 0.75, 0.875, 0.5, 0.875, 0.5, 0.125, 0.5, 0.125, 0.5, 0.125, 0.75, 0.125, 0.75, 0.375, 0.25, 0.375, 0.5, 0.625, 0.5, 0.625, 0.25, 0.375, 0.5, 0.375, 0.75, 0.625, 0.75, 0.625, 0.5, 0.375, 0.75, 0.375, 1.0, 0.625, 1.0, 0.625, 0.75, 0.125, 0.5, 0.125, 0.75, 0.375, 0.75, 0.375, 0.5, 0.625, 0.5, 0.625, 0.75, 0.875, 0.75, 0.875, 0.5, 0.375, 0.0, 0.375, 0.25, 0.625, 0.25, 0.625, 0.0, 0.625, 0.25, 0.625, 0.25, 0.375, 0.25, 0.375, 0.25, 0.375, 1.0, 0.375, 1.0, 0.625, 1.0, 0.625, 1.0, 0.625, 0.25, 0.625, 0.25, 0.625, 0.25, 0.625, 0.25, 0.875, 0.75, 0.875, 0.75, 0.875, 0.5, 0.875, 0.5, 0.375, 1.0, 0.375, 1.0, 0.625, 1.0, 0.625, 1.0, 0.625, 0.25, 0.625, 0.25, 0.375, 0.25, 0.375, 0.25, 0.125, 0.5, 0.125, 0.5, 0.125, 0.75, 0.125, 0.75, 0.875, 0.75, 0.875, 0.75, 0.875, 0.5, 0.875, 0.5, 0.625, 0.25, 0.625, 0.25, 0.625, 0.0, 0.625, 0.0, 0.625, 1.0, 0.625, 1.0, 0.625, 1.0, 0.625, 1.0, 0.875, 0.75, 0.875, 0.75, 0.875, 0.5, 0.875, 0.5, 0.125, 0.5, 0.125, 0.5, 0.125, 0.75, 0.125, 0.75, 0.375, 0.25, 0.375, 0.5, 0.625, 0.5, 0.625, 0.25, 0.375, 0.5, 0.375, 0.75, 0.625, 0.75, 0.625, 0.5, 0.375, 0.75, 0.375, 1.0, 0.625, 1.0, 0.625, 0.75, 0.125, 0.5, 0.125, 0.75, 0.375, 0.75, 0.375, 0.5, 0.625, 0.5, 0.625, 0.75, 0.875, 0.75, 0.875, 0.5, 0.375, 0.0, 0.375, 0.25, 0.625, 0.25, 0.625, 0.0, 0.625, 0.25, 0.625, 0.25, 0.375, 0.25, 0.375, 0.25, 0.375, 1.0, 0.375, 1.0, 0.625, 1.0, 0.625, 1.0, 0.625, 0.25, 0.625, 0.25, 0.625, 0.25, 0.625, 0.25, 0.875, 0.75, 0.875, 0.75, 0.875, 0.5, 0.875, 0.5, 0.375, 1.0, 0.375, 1.0, 0.625, 1.0, 0.625, 1.0, 0.625, 0.25, 0.625, 0.25, 0.375, 0.25, 0.375, 0.25, 0.125, 0.5, 0.125, 0.5, 0.125, 0.75, 0.125, 0.75, 0.875, 0.75, 0.875, 0.75, 0.875, 0.5, 0.875, 0.5, 0.625, 0.25, 0.625, 0.25, 0.625, 0.0, 0.625, 0.0, 0.625, 1.0, 0.625, 1.0, 0.625, 1.0, 0.625, 1.0, 0.875, 0.75, 0.875, 0.75, 0.875, 0.5, 0.875, 0.5, 0.125, 0.5, 0.125, 0.5, 0.125, 0.75, 0.125, 0.75, 0.375, 0.25, 0.375, 0.5, 0.625, 0.5, 0.625, 0.25, 0.375, 0.5, 0.375, 0.75, 0.625, 0.75, 0.625, 0.5, 0.375, 0.75, 0.375, 1.0, 0.625, 1.0, 0.625, 0.75, 0.125, 0.5, 0.125, 0.75, 0.375, 0.75, 0.375, 0.5, 0.625, 0.5, 0.625, 0.75, 0.875, 0.75, 0.875, 0.5, 0.375, 0.0, 0.375, 0.25, 0.625, 0.25, 0.625, 0.0, 0.625, 0.25, 0.625, 0.25, 0.375, 0.25, 0.375, 0.25, 0.375, 1.0, 0.375, 1.0, 0.625, 1.0, 0.625, 1.0, 0.625, 0.25, 0.625, 0.25, 0.625, 0.25, 0.625, 0.25, 0.875, 0.75, 0.875, 0.75, 0.875, 0.5, 0.875, 0.5, 0.375, 1.0, 0.375, 1.0, 0.625, 1.0, 0.625, 1.0, 0.625, 0.25, 0.625, 0.25, 0.375, 0.25, 0.375, 0.25, 0.125, 0.5, 0.125, 0.5, 0.125, 0.75, 0.125, 0.75, 0.875, 0.75, 0.875, 0.75, 0.875, 0.5, 0.875, 0.5, 0.625, 0.25, 0.625, 0.25, 0.625, 0.0, 0.625, 0.0, 0.625, 1.0, 0.625, 1.0, 0.625, 1.0, 0.625, 1.0, 0.875, 0.75, 0.875, 0.75, 0.875, 0.5, 0.875, 0.5, 0.125, 0.5, 0.125, 0.5, 0.125, 0.75, 0.125, 0.75, 0.375, 0.25, 0.375, 0.5, 0.625, 0.5, 0.625, 0.25, 0.375, 0.5, 0.375, 0.75, 0.625, 0.75, 0.625, 0.5, 0.375, 0.75, 0.375, 1.0, 0.625, 1.0, 0.625, 0.75, 0.125, 0.5, 0.125, 0.75, 0.375, 0.75, 0.375, 0.5, 0.625, 0.5, 0.625, 0.75, 0.875, 0.75, 0.875, 0.5, 0.375, 0.0, 0.375, 0.25, 0.625, 0.25, 0.625, 0.0, 0.625, 0.25, 0.625, 0.25, 0.375, 0.25, 0.375, 0.25, 0.375, 1.0, 0.375, 1.0, 0.625, 1.0, 0.625, 1.0, 0.625, 0.25, 0.625, 0.25, 0.625, 0.25, 0.625, 0.25, 0.875, 0.75, 0.875, 0.75, 0.875, 0.5, 0.875, 0.5, 0.375, 1.0, 0.375, 1.0, 0.625, 1.0, 0.625, 1.0, 0.625, 0.25, 0.625, 0.25, 0.375, 0.25, 0.375, 0.25, 0.125, 0.5, 0.125, 0.5, 0.125, 0.75, 0.125, 0.75, 0.875, 0.75, 0.875, 0.75, 0.875, 0.5, 0.875, 0.5, 0.625, 0.25, 0.625, 0.25, 0.625, 0.0, 0.625, 0.0, 0.625, 1.0, 0.625, 1.0, 0.625, 1.0, 0.625, 1.0, 0.875, 0.75, 0.875, 0.75, 0.875, 0.5, 0.875, 0.5, 0.125, 0.5, 0.125, 0.5, 0.125, 0.75, 0.125, 0.75, 0.375, 0.25, 0.375, 0.5, 0.625, 0.5, 0.625, 0.25, 0.375, 0.5, 0.375, 0.75, 0.625, 0.75, 0.625, 0.5, 0.375, 0.75, 0.375, 1.0, 0.625, 1.0, 0.625, 0.75, 0.125, 0.5, 0.125, 0.75, 0.375, 0.75, 0.375, 0.5, 0.625, 0.5, 0.625, 0.75, 0.875, 0.75, 0.875, 0.5, 0.375, 0.0, 0.375, 0.25, 0.625, 0.25, 0.625, 0.0, 0.625, 0.25, 0.625, 0.25, 0.375, 0.25, 0.375, 0.25, 0.375, 1.0, 0.375, 1.0, 0.625, 1.0, 0.625, 1.0, 0.625, 0.25, 0.625, 0.25, 0.625, 0.25, 0.625, 0.25, 0.875, 0.75, 0.875, 0.75, 0.875, 0.5, 0.875, 0.5, 0.375, 1.0, 0.375, 1.0, 0.625, 1.0, 0.625, 1.0, 0.625, 0.25, 0.625, 0.25, 0.375, 0.25, 0.375, 0.25, 0.125, 0.5, 0.125, 0.5, 0.125, 0.75, 0.125, 0.75, 0.875, 0.75, 0.875, 0.75, 0.875, 0.5, 0.875, 0.5, 0.625, 0.25, 0.625, 0.25, 0.625, 0.0, 0.625, 0.0, 0.625, 1.0, 0.625, 1.0, 0.625, 1.0, 0.625, 1.0, 0.875, 0.75, 0.875, 0.75, 0.875, 0.5, 0.875, 0.5, 0.125, 0.5, 0.125, 0.5, 0.125, 0.75, 0.125, 0.75, 0.375, 0.25, 0.375, 0.5, 0.625, 0.5, 0.625, 0.25, 0.375, 0.5, 0.375, 0.75, 0.625, 0.75, 0.625, 0.5, 0.375, 0.75, 0.375, 1.0, 0.625, 1.0, 0.625, 0.75, 0.125, 0.5, 0.125, 0.75, 0.375, 0.75, 0.375, 0.5, 0.625, 0.5, 0.625, 0.75, 0.875, 0.75, 0.875, 0.5, 0.375, 0.0, 0.375, 0.25, 0.625, 0.25, 0.625, 0.0, 0.625, 0.25, 0.625, 0.25, 0.375, 0.25, 0.375, 0.25, 0.375, 1.0, 0.375, 1.0, 0.625, 1.0, 0.625, 1.0, 0.625, 0.25, 0.625, 0.25, 0.625, 0.25, 0.625, 0.25, 0.875, 0.75, 0.875, 0.75, 0.875, 0.5, 0.875, 0.5, 0.375, 1.0, 0.375, 1.0, 0.625, 1.0, 0.625, 1.0, 0.625, 0.25, 0.625, 0.25, 0.375, 0.25, 0.375, 0.25, 0.125, 0.5, 0.125, 0.5, 0.125, 0.75, 0.125, 0.75, 0.875, 0.75, 0.875, 0.75, 0.875, 0.5, 0.875, 0.5, 0.625, 0.25, 0.625, 0.25, 0.625, 0.0, 0.625, 0.0, 0.625, 1.0, 0.625, 1.0, 0.625, 1.0, 0.625, 1.0, 0.875, 0.75, 0.875, 0.75, 0.875, 0.5, 0.875, 0.5, 0.125, 0.5, 0.125, 0.5, 0.125, 0.75, 0.125, 0.75, 0.375, 0.25, 0.375, 0.5, 0.625, 0.5, 0.625, 0.25, 0.375, 0.5, 0.375, 0.75, 0.625, 0.75, 0.625, 0.5, 0.375, 0.75, 0.375, 1.0, 0.625, 1.0, 0.625, 0.75, 0.125, 0.5, 0.125, 0.75, 0.375, 0.75, 0.375, 0.5, 0.625, 0.5, 0.625, 0.75, 0.875, 0.75, 0.875, 0.5, 0.375, 0.0, 0.375, 0.25, 0.625, 0.25, 0.625, 0.0, 0.625, 0.25, 0.625, 0.25, 0.375, 0.25, 0.375, 0.25, 0.375, 1.0, 0.375, 1.0, 0.625, 1.0, 0.625, 1.0, 0.625, 0.25, 0.625, 0.25, 0.625, 0.25, 0.625, 0.25, 0.875, 0.75, 0.875, 0.75, 0.875, 0.5, 0.875, 0.5, 0.375, 1.0, 0.375, 1.0, 0.625, 1.0, 0.625, 1.0, 0.625, 0.25, 0.625, 0.25, 0.375, 0.25, 0.375, 0.25, 0.125, 0.5, 0.125, 0.5, 0.125, 0.75, 0.125, 0.75, 0.875, 0.75, 0.875, 0.75, 0.875, 0.5, 0.875, 0.5, 0.625, 0.25, 0.625, 0.25, 0.625, 0.0, 0.625, 0.0, 0.625, 1.0, 0.625, 1.0, 0.625, 1.0, 0.625, 1.0, 0.875, 0.75, 0.875, 0.75, 0.875, 0.5, 0.875, 0.5, 0.125, 0.5, 0.125, 0.5, 0.125, 0.75, 0.125, 0.75, 0.375, 0.25, 0.375, 0.5, 0.625, 0.5, 0.625, 0.25, 0.375, 0.5, 0.375, 0.75, 0.625, 0.75, 0.625, 0.5, 0.375, 0.75, 0.375, 1.0, 0.625, 1.0, 0.625, 0.75, 0.125, 0.5, 0.125, 0.75, 0.375, 0.75, 0.375, 0.5, 0.625, 0.5, 0.625, 0.75, 0.875, 0.75, 0.875, 0.5, 0.375, 0.0, 0.375, 0.25, 0.625, 0.25, 0.625, 0.0, 0.625, 0.25, 0.625, 0.25, 0.375, 0.25, 0.375, 0.25, 0.375, 1.0, 0.375, 1.0, 0.625, 1.0, 0.625, 1.0, 0.625, 0.25, 0.625, 0.25, 0.625, 0.25, 0.625, 0.25, 0.875, 0.75, 0.875, 0.75, 0.875, 0.5, 0.875, 0.5, 0.375, 1.0, 0.375, 1.0, 0.625, 1.0, 0.625, 1.0, 0.625, 0.25, 0.625, 0.25, 0.375, 0.25, 0.375, 0.25, 0.125, 0.5, 0.125, 0.5, 0.125, 0.75, 0.125, 0.75, 0.875, 0.75, 0.875, 0.75, 0.875, 0.5, 0.875, 0.5, 0.625, 0.25, 0.625, 0.25, 0.625, 0.0, 0.625, 0.0, 0.625, 1.0, 0.625, 1.0, 0.625, 1.0, 0.625, 1.0, 0.875, 0.75, 0.875, 0.75, 0.875, 0.5, 0.875, 0.5, 0.125, 0.5, 0.125, 0.75, 0.125, 0.75, 0.125, 0.5, 0.375, 0.25, 0.625, 0.25, 0.625, 0.5, 0.375, 0.5, 0.375, 0.5, 0.625, 0.5, 0.625, 0.75, 0.375, 0.75, 0.375, 0.75, 0.625, 0.75, 0.625, 1.0, 0.375, 1.0, 0.125, 0.5, 0.375, 0.5, 0.375, 0.75, 0.125, 0.75, 0.625, 0.5, 0.875, 0.5, 0.875, 0.75, 0.625, 0.75, 0.375, 0.0, 0.625, 0.0, 0.625, 0.25, 0.375, 0.25, 0.625, 0.25, 0.375, 0.25, 0.375, 0.25, 0.625, 0.25, 0.375, 1.0, 0.625, 1.0, 0.625, 1.0, 0.375, 1.0, 0.625, 0.25, 0.625, 0.25, 0.625, 0.25, 0.625, 0.25, 0.875, 0.75, 0.875, 0.5, 0.875, 0.5, 0.875, 0.75, 0.375, 1.0, 0.625, 1.0, 0.625, 1.0, 0.375, 1.0, 0.625, 0.25, 0.375, 0.25, 0.375, 0.25, 0.625, 0.25, 0.125, 0.5, 0.125, 0.75, 0.125, 0.75, 0.125, 0.5, 0.875, 0.75, 0.875, 0.5, 0.875, 0.5, 0.875, 0.75, 0.625, 0.25, 0.625, 0.0, 0.625, 0.0, 0.625, 0.25, 0.625, 1.0, 0.625, 1.0, 0.625, 1.0, 0.625, 1.0, 0.875, 0.75, 0.875, 0.5, 0.875, 0.5, 0.875, 0.75, 0.125, 0.6593, 0.125, 1.0, 0.0, 1.0, 0.0, 0.6593, 0.9041, 0.25, 0.859, 0.359, 0.883, 0.383, 0.9381, 0.25, 0.859, 0.141, 0.9041, 0.25, 0.9381, 0.25, 0.883, 0.117, 0.75, 0.09591, 0.859, 0.141, 0.883, 0.117, 0.75, 0.06187, 0.641, 0.141, 0.75, 0.09591, 0.75, 0.06187, 0.617, 0.117, 0.5959, 0.25, 0.641, 0.141, 0.617, 0.117, 0.5619, 0.25, 0.25, 0.1653, 0.3099, 0.1901, 0.3099, 0.1901, 0.25, 0.1653, 0.641, 0.359, 0.5959, 0.25, 0.5619, 0.25, 0.617, 0.383, 0.75, 0.4041, 0.641, 0.359, 0.617, 0.383, 0.75, 0.4381, 0.5959, 0.25, 0.641, 0.359, 0.641, 0.359, 0.5959, 0.25, 0.25, 0.3347, 0.3099, 0.3099, 0.4197, 0.4197, 0.25, 0.49, 0.3099, 0.3099, 0.3347, 0.25, 0.49, 0.25, 0.4197, 0.4197, 0.3347, 0.25, 0.3099, 0.1901, 0.4197, 0.08029, 0.49, 0.25, 0.3099, 0.1901, 0.25, 0.1653, 0.25, 0.01, 0.4197, 0.08029, 0.25, 0.1653, 0.1901, 0.1901, 0.08029, 0.08029, 0.25, 0.01, 0.1901, 0.1901, 0.1653, 0.25, 0.01, 0.25, 0.08029, 0.08029, 0.1653, 0.25, 0.1901, 0.3099, 0.08029, 0.4197, 0.01, 0.25, 0.1901, 0.3099, 0.25, 0.3347, 0.25, 0.49, 0.08029, 0.4197, 0.3099, 0.3099, 0.25, 0.3347, 0.1901, 0.3099, 0.1653, 0.25, 0.1901, 0.1901, 0.25, 0.1653, 0.3099, 0.1901, 0.3347, 0.25, 0.3347, 0.25, 0.3099, 0.3099, 0.3099, 0.3099, 0.3347, 0.25, 0.1901, 0.3099, 0.1653, 0.25, 0.1653, 0.25, 0.1901, 0.3099, 0.1901, 0.1901, 0.25, 0.1653, 0.25, 0.1653, 0.1901, 0.1901, 0.3099, 0.1901, 0.3347, 0.25, 0.3347, 0.25, 0.3099, 0.1901, 0.3099, 0.3099, 0.25, 0.3347, 0.25, 0.3347, 0.3099, 0.3099, 0.25, 0.3347, 0.1901, 0.3099, 0.1901, 0.3099, 0.25, 0.3347, 0.1653, 0.25, 0.1901, 0.1901, 0.1901, 0.1901, 0.1653, 0.25, 1.0, 0.6593, 1.0, 1.0, 0.875, 1.0, 0.875, 0.6593, 0.75, 0.6593, 0.75, 1.0, 0.625, 1.0, 0.625, 0.6593, 0.625, 0.6593, 0.625, 1.0, 0.5, 1.0, 0.5, 0.6593, 0.5, 0.6593, 0.5, 1.0, 0.375, 1.0, 0.375, 0.6593, 0.375, 0.6593, 0.375, 1.0, 0.25, 1.0, 0.25, 0.6593, 0.25, 0.6593, 0.25, 1.0, 0.125, 1.0, 0.125, 0.6593, 0.875, 0.6593, 0.875, 1.0, 0.75, 1.0, 0.75, 0.6593, 0.75, 0.4041, 0.859, 0.359, 0.9041, 0.25, 0.859, 0.141, 0.75, 0.09591, 0.641, 0.141, 0.5959, 0.25, 0.641, 0.359, 0.75, 0.09591, 0.641, 0.141, 0.641, 0.141, 0.75, 0.09591, 0.9041, 0.25, 0.859, 0.141, 0.859, 0.141, 0.9041, 0.25, 0.75, 0.4041, 0.859, 0.359, 0.859, 0.359, 0.75, 0.4041, 0.641, 0.359, 0.75, 0.4041, 0.75, 0.4041, 0.641, 0.359, 0.641, 0.141, 0.5959, 0.25, 0.5959, 0.25, 0.641, 0.141, 0.859, 0.141, 0.75, 0.09591, 0.75, 0.09591, 0.859, 0.141, 0.859, 0.359, 0.9041, 0.25, 0.9041, 0.25, 0.859, 0.359, 1.0, 0.6593, 0.875, 0.6593, 0.8885, 0.5, 0.9865, 0.5, 0.875, 0.6593, 0.75, 0.6593, 0.7635, 0.5, 0.8615, 0.5, 0.75, 0.6593, 0.625, 0.6593, 0.6385, 0.5, 0.7365, 0.5, 0.625, 0.6593, 0.5, 0.6593, 0.5135, 0.5, 0.6115, 0.5, 0.5, 0.6593, 0.375, 0.6593, 0.3885, 0.5, 0.4865, 0.5, 0.375, 0.6593, 0.25, 0.6593, 0.2635, 0.5, 0.3615, 0.5, 0.25, 0.6593, 0.125, 0.6593, 0.1385, 0.5, 0.2365, 0.5, 0.125, 0.6593, 0.0, 0.6593, 0.01351, 0.5, 0.1115, 0.5, 0.859, 0.359, 0.75, 0.4041, 0.75, 0.4381, 0.883, 0.383])
me_cube_003.use_remesh_fix_poles = True
me_cube_003.use_remesh_preserve_attributes = False
me_cube_003.update()

# ---- objects
ob_cylinder = bpy.data.objects.new('Cylinder', me_cylinder_002)
ob_cylinder_001 = bpy.data.objects.new('Cylinder.001', me_cylinder_003)
ob_cube_001 = bpy.data.objects.new('Cube.001', me_cube_003)

# ---- transforms, parenting, visibility, modifiers, constraints
ob_cylinder.location = (0.0, 0.0, 0.0)
ob_cylinder.scale = (1.0, 1.0, 1.733)
ob_cylinder_001.location = (0.0, 0.0, 3.746)
ob_cylinder_001.scale = (1.751, 1.751, 1.751)
ob_cube_001.parent = ob_cylinder_001
ob_cube_001.matrix_parent_inverse = Matrix(((0.5712, -0.0, 0.0, -0.0), (-0.0, 0.5712, -0.0, 0.0), (0.0, -0.0, 0.5712, -2.14), (-0.0, 0.0, -0.0, 1.0)))
ob_cube_001.location = (0.0, 0.0, 3.967)
ob_cube_001.rotation_euler = (0.0, 0.711, 0.0)
ob_cube_001.scale = (0.1718, 0.1718, 0.1718)

# ---- collection membership
col_collection.objects.link(ob_cylinder)
col_collection.objects.link(ob_cylinder_001)
col_collection.objects.link(ob_cube_001)

# ---- scene / render settings (as saved in the file)
scene.frame_start = 1; scene.frame_end = 250; scene.frame_set(1)
scene.render.engine = 'BLENDER_EEVEE_NEXT'
scene.cycles.sampling_pattern = 'TABULATED_SOBOL'
scene.cycles.use_light_tree = False
scene.view_settings.view_transform = 'Filmic'
bpy.context.view_layer.update()

# ---- added for rendering (the .blend has no active camera and no usable light): camera, sun
cam_auto = bpy.data.cameras.new('AutoCamera')
cam_auto.lens = 50.0
cam_auto.sensor_width = 36.0
cam_auto.clip_end = 1000.0
ob_auto_camera = bpy.data.objects.new('AutoCamera', cam_auto)
scene.collection.objects.link(ob_auto_camera)
ob_auto_camera.location = (14.8381, -17.8111, 17.1654)
ob_auto_camera.rotation_euler = (1.09748, -7.21219e-08, 0.694738)
scene.camera = ob_auto_camera
light_auto_sun = bpy.data.lights.new('AutoSun', 'SUN')
light_auto_sun.energy = 3.0
light_auto_sun.angle = 0.0523599
ob_auto_sun = bpy.data.objects.new('AutoSun', light_auto_sun)
scene.collection.objects.link(ob_auto_sun)
ob_auto_sun.rotation_euler = (0.872665, 0.174533, 0.523599)
bpy.context.view_layer.update()
